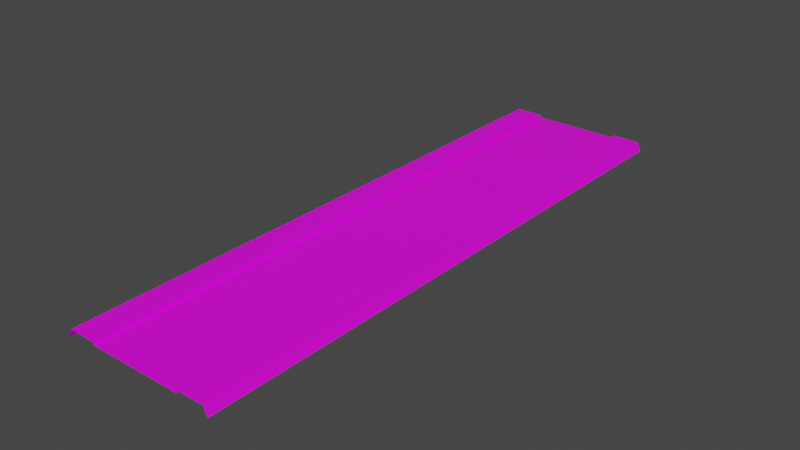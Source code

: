 # Source: RJs_Road_1_1_Basic_Segment_2.blend  (saved by Blender 2.92.15; exported with 4.5.12 LTS)
import bpy
from mathutils import Matrix  # noqa: F401  (used for matrix-valued properties, if any)

bpy.ops.wm.read_factory_settings(use_empty=True)
scene = bpy.context.scene
scene.name = 'Scene'

# ---- collections
col_collection = bpy.data.collections.new('Collection'); scene.collection.children.link(col_collection)

# ---- images (referenced by path relative to the original .blend; pixels are not part of the script)
import os
ASSET_DIR = os.environ.get("B2B_ASSET_DIR", "")  # directory of the original .blend (textures are referenced by path, not embedded)
HERE = os.path.dirname(os.path.abspath(__file__))  # packed textures are extracted next to this script under _unpacked/

def load_image(name, relpath, width, height, colorspace="sRGB"):
    """Load a texture the original file referenced (path relative to the .blend, or extracted next to this script)."""
    p = next((c for c in (os.path.join(HERE, relpath), os.path.join(ASSET_DIR, relpath)) if relpath and os.path.exists(c)), "")
    if p:
        img = bpy.data.images.load(p, check_existing=True)
        img.name = name
    else:  # same state as the original file: an image datablock whose file is absent (Cycles renders it pink)
        img = bpy.data.images.new(name, width, height)
        img.source = "FILE"
        img.filepath = "//" + (relpath or name)
    img.colorspace_settings.name = colorspace
    return img
img_rjs_road_segment_d_png = load_image('RJs_Road Segment_d.png', 'RJs_Road Segment_d.png', 1024, 1024, 'sRGB')

# ---- materials (node trees are filled in below, after node groups)
mat_default_obj = bpy.data.materials.new('Default OBJ')
mat_default_obj.use_transparent_shadow = False

# ---- material node trees
mat_default_obj.use_nodes = True; mat_default_obj.node_tree.nodes.clear()
_N = mat_default_obj.node_tree.nodes; _L = mat_default_obj.node_tree.links
n0 = _N.new('ShaderNodeBsdfPrincipled'); n0.name = 'Principled BSDF'; n0.location = (10, 300)
n0.distribution = 'GGX'
n0.subsurface_method = 'BURLEY'
n0.inputs[3].default_value = 1.45
n0.inputs[27].default_value = (0.0, 0.0, 0.0, 1.0)
n0.inputs[28].default_value = 1.0
n1 = _N.new('ShaderNodeOutputMaterial'); n1.name = 'Material Output'; n1.location = (300, 300)
n2 = _N.new('ShaderNodeTexImage'); n2.name = 'Image Texture'; n2.location = (-280, 280)
n2.image = img_rjs_road_segment_d_png
_L.new(n0.outputs[0], n1.inputs[0])
_L.new(n2.outputs[0], n0.inputs[0])
n1.is_active_output = True

# ---- world
world_world = bpy.data.worlds.new('World'); scene.world = world_world
world_world.use_nodes = True; world_world.node_tree.nodes.clear()
_N = world_world.node_tree.nodes; _L = world_world.node_tree.links
n0 = _N.new('ShaderNodeOutputWorld'); n0.name = 'World Output'; n0.location = (300, 300)
n1 = _N.new('ShaderNodeBackground'); n1.name = 'Background'; n1.location = (10, 300)
n1.inputs[0].default_value = (0.05088, 0.05088, 0.05088, 1.0)
_L.new(n1.outputs[0], n0.inputs[0])
n0.is_active_output = True
world_world.color = (0.05088, 0.05088, 0.05088)
world_world.use_sun_shadow = False
world_world.sun_shadow_jitter_overblur = 0.0

# ---- meshes
me_instance0_basic_roa_mesh2 = bpy.data.meshes.new('instance0.Basic Roa_mesh2')
me_instance0_basic_roa_mesh2.from_pydata([(8.0, 0.001, -8.0), (5.0, 0.001, -4.8), (8.0, 0.001, -4.8), (5.0, 0.001, -8.0), (5.0, 0.001, -1.6), (8.0, 0.001, -1.6), (5.0, 0.001, 1.6), (8.0, 0.001, 1.6), (5.0, 0.001, 4.8), (8.0, 0.001, 4.8), (5.0, 0.001, 8.0), (8.0, 0.001, 8.0), (8.0, 0.001, -11.0), (5.0, 0.001, -11.0), (8.0, 0.001, -14.0), (5.0, 0.001, -14.0), (8.0, 0.001, -17.0), (5.0, 0.001, -17.0), (8.0, 0.001, -20.0), (5.0, 0.001, -20.0), (5.0, 0.001, 11.0), (8.0, 0.001, 11.0), (5.0, 0.001, 14.0), (8.0, 0.001, 14.0), (5.0, 0.001, 17.0), (8.0, 0.001, 17.0), (5.0, 0.001, 20.0), (8.0, 0.001, 20.0), (5.0, 0.001, -22.5), (8.0, 0.001, -22.5), (5.0, 0.001, -23.5), (8.0, 0.001, -23.5), (5.0, 0.001, -25.5), (8.0, 0.001, -25.5), (5.0, 0.001, -26.5), (8.0, 0.001, -26.5), (5.0, 0.001, -29.0), (8.0, 0.001, -29.0), (8.0, 0.001, -32.0), (5.0, 0.001, -32.0), (8.0, 0.001, 22.5), (5.0, 0.001, 22.5), (8.0, 0.001, 23.5), (5.0, 0.001, 23.5), (8.0, 0.001, 25.5), (5.0, 0.001, 25.5), (8.0, 0.001, 26.5), (5.0, 0.001, 26.5), (8.0, 0.001, 29.0), (5.0, 0.001, 29.0), (5.0, 0.001, 32.0), (8.0, 0.001, 32.0), (-5.999, 0.0, -8.0), (-7.999, 0.0, -4.8), (-5.999, 0.0, -4.8), (-7.999, 0.0, -8.0), (-7.999, 0.0, -1.6), (-5.999, 0.0, -1.6), (-7.999, 0.0, 1.6), (-5.999, 0.0, 1.6), (-7.999, 0.0, 4.8), (-5.999, 0.0, 4.8), (-7.999, 0.0, 8.0), (-5.999, 0.0, 8.0), (-5.999, 0.0, -11.0), (-7.999, 0.0, -11.0), (-5.999, 0.0, -14.0), (-7.999, 0.0, -14.0), (-5.999, 0.0, -17.0), (-7.999, 0.0, -17.0), (-5.999, 0.0, -20.0), (-7.999, 0.0, -20.0), (-7.999, 0.0, 11.0), (-5.999, 0.0, 11.0), (-7.999, 0.0, 14.0), (-5.999, 0.0, 14.0), (-7.999, 0.0, 17.0), (-5.999, 0.0, 17.0), (-7.999, 0.0, 20.0), (-5.999, 0.0, 20.0), (-7.999, 0.0, -22.5), (-5.999, 0.0, -22.5), (-7.999, 0.0, -23.5), (-5.841, 0.0, -23.47), (-7.999, 0.0, -25.5), (-5.157, 0.0, -25.53), (-7.999, 0.0, -26.5), (-4.999, 0.0, -26.5), (-7.999, 0.0, -29.0), (-4.999, 0.0, -29.0), (-4.999, 0.0, -32.0), (-7.999, 0.0, -32.0), (-5.999, 0.0, 22.5), (-7.999, 0.0, 22.5), (-5.841, 0.0, 23.47), (-7.999, 0.0, 23.5), (-5.157, 0.0, 25.53), (-7.999, 0.0, 25.5), (-4.999, 0.0, 26.5), (-7.999, 0.0, 26.5), (-4.999, 0.0, 29.0), (-7.999, 0.0, 29.0), (-7.999, 0.0, 32.0), (-4.999, 0.0, 32.0), (-6.0, 0.0, 8.0), (-6.0, -0.3, 4.8), (-6.0, 0.0, 4.8), (-6.0, -0.3, 8.0), (-6.0, -0.3, 1.6), (-6.0, 0.0, 1.6), (-6.0, -0.3, -1.6), (-6.0, 0.0, -1.6), (-6.0, -0.3, -4.8), (-6.0, 0.0, -4.8), (-6.0, -0.3, -8.0), (-6.0, 0.0, -8.0), (-6.0, -0.3, -11.0), (-6.0, 0.0, -11.0), (-6.0, -0.3, -14.0), (-6.0, 0.0, -14.0), (-6.0, -0.3, -17.0), (-6.0, 0.0, -17.0), (-6.0, -0.3, -20.0), (-6.0, 0.0, -20.0), (-6.0, 0.0, -22.5), (-6.0, -0.3, -22.5), (-6.0, -0.3, -22.5), (-5.842, 0.0, -23.47), (-5.842, -0.3, -23.47), (-5.842, -0.3, -23.47), (-5.158, 0.0, -25.53), (-5.158, -0.3, -25.53), (-5.0, 0.0, -26.5), (-5.0, -0.3, -26.5), (-5.0, 0.0, -29.0), (-5.0, -0.3, -29.0), (-5.0, -0.3, -32.0), (-5.0, 0.0, -32.0), (5.0, 0.0, -8.0), (5.0, -0.3, -4.8), (5.0, 0.0, -4.8), (5.0, -0.3, -8.0), (5.0, -0.3, -1.6), (5.0, 0.0, -1.6), (5.0, -0.3, 1.6), (5.0, 0.0, 1.6), (5.0, -0.3, 4.8), (5.0, 0.0, 4.8), (5.0, -0.3, 8.0), (5.0, 0.0, 8.0), (5.0, 0.0, -11.0), (5.0, -0.3, -11.0), (5.0, 0.0, -14.0), (5.0, -0.3, -14.0), (5.0, 0.0, -17.0), (5.0, -0.3, -17.0), (5.0, 0.0, -20.0), (5.0, -0.3, -20.0), (5.0, -0.3, 11.0), (5.0, 0.0, 11.0), (5.0, -0.3, 14.0), (5.0, 0.0, 14.0), (5.0, -0.3, 17.0), (5.0, 0.0, 17.0), (5.0, -0.3, 20.0), (5.0, 0.0, 20.0), (5.0, -0.3, -22.5), (5.0, 0.0, -22.5), (5.0, -0.3, -23.5), (5.0, 0.0, -23.5), (5.0, -0.3, -25.5), (5.0, 0.0, -25.5), (5.0, -0.3, -26.5), (5.0, 0.0, -26.5), (5.0, -0.3, -29.0), (5.0, 0.0, -29.0), (5.0, 0.0, -32.0), (5.0, -0.3, -32.0), (5.0, 0.0, 22.5), (5.0, -0.3, 22.5), (5.0, 0.0, 23.5), (5.0, -0.3, 23.5), (5.0, 0.0, 25.5), (5.0, -0.3, 25.5), (5.0, 0.0, 26.5), (5.0, -0.3, 26.5), (5.0, 0.0, 29.0), (5.0, -0.3, 29.0), (5.0, -0.3, 32.0), (5.0, 0.0, 32.0), (5.0, -0.3, -8.0), (0.0, -0.3, -4.8), (5.0, -0.3, -4.8), (0.0, -0.3, -8.0), (0.0, -0.3, -1.6), (5.0, -0.3, -1.6), (0.0, -0.3, 1.6), (5.0, -0.3, 1.6), (0.0, -0.3, 4.8), (5.0, -0.3, 4.8), (0.0, -0.3, 8.0), (5.0, -0.3, 8.0), (5.0, -0.3, -11.0), (0.0, -0.3, -11.0), (5.0, -0.3, -14.0), (0.0, -0.3, -14.0), (5.0, -0.3, -17.0), (0.0, -0.3, -17.0), (5.0, -0.3, -20.0), (0.0, -0.3, -20.0), (0.0, -0.3, 11.0), (5.0, -0.3, 11.0), (0.0, -0.3, 14.0), (5.0, -0.3, 14.0), (0.0, -0.3, 17.0), (5.0, -0.3, 17.0), (0.0, -0.3, 20.0), (5.0, -0.3, 20.0), (0.0, -0.3, -22.5), (5.0, -0.3, -22.5), (0.0, -0.3, -23.5), (5.0, -0.3, -23.5), (0.0, -0.3, -25.5), (5.0, -0.3, -25.5), (0.0, -0.3, -26.5), (5.0, -0.3, -26.5), (0.0, -0.3, -29.0), (5.0, -0.3, -29.0), (5.0, -0.3, -32.0), (0.0, -0.3, -32.0), (-5.0, -0.3, -29.0), (-5.0, -0.3, -32.0), (5.0, -0.3, 22.5), (-5.0, -0.3, -26.5), (-5.0, -0.3, -25.51), (-5.0, -0.3, -23.49), (-5.0, -0.3, -22.5), (-5.0, -0.3, -20.0), (-5.0, -0.3, -17.0), (-5.0, -0.3, -14.0), (-5.0, -0.3, -11.0), (-5.0, -0.3, -8.0), (-5.0, -0.3, -4.8), (-5.0, -0.3, -1.6), (-5.0, -0.3, 1.6), (-5.0, -0.3, 4.8), (-5.0, -0.3, 8.0), (-5.0, -0.3, 11.0), (-5.0, -0.3, 14.0), (-5.0, -0.3, 17.0), (-5.0, -0.3, 20.0), (-5.0, -0.3, 22.5), (0.0, -0.3, 22.5), (5.0, -0.3, 23.5), (0.0, -0.3, 23.5), (5.0, -0.3, 25.5), (0.0, -0.3, 25.5), (5.0, -0.3, 26.5), (0.0, -0.3, 26.5), (5.0, -0.3, 29.0), (0.0, -0.3, 29.0), (0.0, -0.3, 32.0), (-5.0, -0.3, 32.0), (-5.0, -0.3, 29.0), (5.0, -0.3, 32.0), (-5.0, -0.3, 26.5), (-5.0, -0.3, 25.51), (-5.0, -0.3, 23.49), (-8.0, 0.0, 1.6), (-8.44, -0.94, -1.6), (-8.44, -0.94, 1.6), (-8.0, 0.0, -1.6), (-8.44, -0.94, -4.8), (-8.0, 0.0, -4.8), (-8.44, -0.94, -8.0), (-8.0, 0.0, -8.0), (-8.0, 0.0, 4.8), (-8.44, -0.94, 4.8), (-8.0, 0.0, 8.0), (-8.44, -0.94, 8.0), (-8.0, 0.0, -11.0), (-8.44, -0.94, -11.0), (-8.0, 0.0, -14.0), (-8.44, -0.94, -14.0), (-8.0, 0.0, -17.0), (-8.44, -0.94, -17.0), (-8.0, 0.0, -20.0), (-8.44, -0.94, -20.0), (-8.44, -0.94, 11.0), (-8.0, 0.0, 11.0), (-8.44, -0.94, 14.0), (-8.0, 0.0, 14.0), (-8.44, -0.94, 17.0), (-8.0, 0.0, 17.0), (-8.44, -0.94, 20.0), (-8.0, 0.0, 20.0), (-8.44, -0.94, -22.5), (-8.0, 0.0, -22.5), (-8.44, -0.94, -23.5), (-8.0, 0.0, -23.5), (-8.44, -0.94, -25.5), (-8.0, 0.0, -25.5), (-8.44, -0.94, -26.5), (-8.0, 0.0, -26.5), (-8.44, -0.94, -29.0), (-8.0, 0.0, -29.0), (-8.0, 0.0, -32.0), (-8.44, -0.94, -32.0), (-8.0, 0.0, 22.5), (-8.44, -0.94, 22.5), (-8.0, 0.0, 23.5), (-8.44, -0.94, 23.5), (-8.0, 0.0, 25.5), (-8.44, -0.94, 25.5), (-8.0, 0.0, 26.5), (-8.44, -0.94, 26.5), (-8.0, 0.0, 29.0), (-8.44, -0.94, 29.0), (-8.44, -0.94, 32.0), (-8.0, 0.0, 32.0), (8.0, 0.0, -1.6), (8.44, -0.94, 1.6), (8.44, -0.94, -1.6), (8.0, 0.0, 1.6), (8.0, 0.0, -4.8), (8.44, -0.94, -4.8), (8.0, 0.0, -8.0), (8.44, -0.94, -8.0), (8.44, -0.94, 4.8), (8.0, 0.0, 4.8), (8.44, -0.94, 8.0), (8.0, 0.0, 8.0), (8.44, -0.94, -11.0), (8.0, 0.0, -11.0), (8.44, -0.94, -14.0), (8.0, 0.0, -14.0), (8.44, -0.94, -17.0), (8.0, 0.0, -17.0), (8.44, -0.94, -20.0), (8.0, 0.0, -20.0), (8.0, 0.0, 11.0), (8.44, -0.94, 11.0), (8.0, 0.0, 14.0), (8.44, -0.94, 14.0), (8.0, 0.0, 17.0), (8.44, -0.94, 17.0), (8.0, 0.0, 20.0), (8.44, -0.94, 20.0), (8.0, 0.0, -22.5), (8.44, -0.94, -22.5), (8.0, 0.0, -23.5), (8.44, -0.94, -23.5), (8.0, 0.0, -25.5), (8.44, -0.94, -25.5), (8.0, 0.0, -26.5), (8.44, -0.94, -26.5), (8.0, 0.0, -29.0), (8.44, -0.94, -29.0), (8.44, -0.94, -32.0), (8.0, 0.0, -32.0), (8.44, -0.94, 22.5), (8.0, 0.0, 22.5), (8.44, -0.94, 23.5), (8.0, 0.0, 23.5), (8.44, -0.94, 25.5), (8.0, 0.0, 25.5), (8.44, -0.94, 26.5), (8.0, 0.0, 26.5), (8.44, -0.94, 29.0), (8.0, 0.0, 29.0), (8.0, 0.0, 32.0), (8.44, -0.94, 32.0), (-6.0, 0.0, 11.0), (-6.0, -0.3, 11.0), (-6.0, 0.0, 14.0), (-6.0, -0.3, 14.0), (-6.0, 0.0, 17.0), (-6.0, -0.3, 17.0), (-6.0, 0.0, 20.0), (-6.0, -0.3, 20.0), (-6.0, -0.3, 22.5), (-6.0, 0.0, 22.5), (-5.842, -0.3, 23.47), (-5.842, 0.0, 23.47), (-5.158, -0.3, 25.53), (-5.158, 0.0, 25.53), (-5.0, -0.3, 26.5), (-5.0, 0.0, 26.5), (-5.842, -0.3, 23.47), (-5.0, -0.3, 29.0), (-5.0, 0.0, 29.0), (-5.0, 0.0, 32.0), (-5.0, -0.3, 32.0), (-6.0, -0.3, -11.0), (-5.0, -0.3, -8.0), (-5.0, -0.3, -11.0), (-6.0, -0.3, -8.0), (-6.0, -0.3, -14.0), (-5.0, -0.3, -14.0), (-6.0, -0.3, -17.0), (-5.0, -0.3, -17.0), (-6.0, -0.3, -20.0), (-5.0, -0.3, -20.0), (-5.0, -0.3, -22.5), (-6.0, -0.3, -22.5), (-6.0, -0.3, -4.8), (-5.0, -0.3, -4.8), (-6.0, -0.3, -1.6), (-5.0, -0.3, -1.6), (-6.0, -0.3, 1.6), (-5.0, -0.3, 1.6), (-6.0, -0.3, 4.8), (-5.0, -0.3, 4.8), (-6.0, -0.3, 8.0), (-5.0, -0.3, 8.0), (-6.0, -0.3, 11.0), (-5.0, -0.3, 11.0), (-6.0, -0.3, 14.0), (-5.0, -0.3, 14.0), (-6.0, -0.3, 17.0), (-5.0, -0.3, 17.0), (-6.0, -0.3, 20.0), (-5.0, -0.3, 20.0), (-6.0, -0.3, 22.5), (-5.0, -0.3, 22.5), (-5.842, -0.3, 23.47), (-5.0, -0.3, 23.49), (-5.158, -0.3, 25.53), (-5.0, -0.3, 25.51), (-5.0, -0.3, 26.5), (-5.158, -0.3, -25.53), (-5.0, -0.3, -23.49), (-5.0, -0.3, -25.51), (-5.842, -0.3, -23.47), (-5.0, -0.3, -26.5)], [], [(0, 1, 2), (1, 0, 3), (4, 2, 1), (2, 4, 5), (6, 5, 4), (5, 6, 7), (8, 7, 6), (7, 8, 9), (10, 9, 8), (9, 10, 11), (12, 3, 0), (3, 12, 13), (14, 13, 12), (13, 14, 15), (16, 15, 14), (15, 16, 17), (18, 17, 16), (17, 18, 19), (20, 11, 10), (11, 20, 21), (22, 21, 20), (21, 22, 23), (24, 23, 22), (23, 24, 25), (26, 25, 24), (25, 26, 27), (18, 28, 19), (28, 18, 29), (29, 30, 28), (30, 29, 31), (31, 32, 30), (32, 31, 33), (33, 34, 32), (34, 33, 35), (35, 36, 34), (36, 35, 37), (38, 36, 37), (36, 38, 39), (26, 40, 27), (40, 26, 41), (41, 42, 40), (42, 41, 43), (43, 44, 42), (44, 43, 45), (45, 46, 44), (46, 45, 47), (47, 48, 46), (48, 47, 49), (50, 48, 49), (48, 50, 51), (52, 53, 54), (53, 52, 55), (56, 54, 53), (54, 56, 57), (58, 57, 56), (57, 58, 59), (60, 59, 58), (59, 60, 61), (62, 61, 60), (61, 62, 63), (64, 55, 52), (55, 64, 65), (66, 65, 64), (65, 66, 67), (68, 67, 66), (67, 68, 69), (70, 69, 68), (69, 70, 71), (72, 63, 62), (63, 72, 73), (74, 73, 72), (73, 74, 75), (76, 75, 74), (75, 76, 77), (78, 77, 76), (77, 78, 79), (70, 80, 71), (80, 70, 81), (81, 82, 80), (82, 81, 83), (83, 84, 82), (84, 83, 85), (85, 86, 84), (86, 85, 87), (87, 88, 86), (88, 87, 89), (90, 88, 89), (88, 90, 91), (78, 92, 79), (92, 78, 93), (93, 94, 92), (94, 93, 95), (95, 96, 94), (96, 95, 97), (97, 98, 96), (98, 97, 99), (99, 100, 98), (100, 99, 101), (102, 100, 101), (100, 102, 103), (104, 105, 106), (105, 104, 107), (108, 106, 105), (106, 108, 109), (110, 109, 108), (109, 110, 111), (112, 111, 110), (111, 112, 113), (114, 113, 112), (113, 114, 115), (116, 115, 114), (115, 116, 117), (118, 117, 116), (117, 118, 119), (120, 119, 118), (119, 120, 121), (122, 121, 120), (121, 122, 123), (122, 124, 123), (124, 122, 125), (126, 127, 124), (127, 126, 128), (129, 130, 127), (130, 129, 131), (131, 132, 130), (132, 131, 133), (133, 134, 132), (134, 133, 135), (136, 134, 135), (134, 136, 137), (138, 139, 140), (139, 138, 141), (142, 140, 139), (140, 142, 143), (144, 143, 142), (143, 144, 145), (146, 145, 144), (145, 146, 147), (148, 147, 146), (147, 148, 149), (150, 141, 138), (141, 150, 151), (152, 151, 150), (151, 152, 153), (154, 153, 152), (153, 154, 155), (156, 155, 154), (155, 156, 157), (158, 149, 148), (149, 158, 159), (160, 159, 158), (159, 160, 161), (162, 161, 160), (161, 162, 163), (164, 163, 162), (163, 164, 165), (156, 166, 157), (166, 156, 167), (167, 168, 166), (168, 167, 169), (169, 170, 168), (170, 169, 171), (171, 172, 170), (172, 171, 173), (173, 174, 172), (174, 173, 175), (176, 174, 175), (174, 176, 177), (164, 178, 165), (178, 164, 179), (179, 180, 178), (180, 179, 181), (181, 182, 180), (182, 181, 183), (183, 184, 182), (184, 183, 185), (185, 186, 184), (186, 185, 187), (188, 186, 187), (186, 188, 189), (190, 191, 192), (191, 190, 193), (194, 192, 191), (192, 194, 195), (196, 195, 194), (195, 196, 197), (198, 197, 196), (197, 198, 199), (200, 199, 198), (199, 200, 201), (202, 193, 190), (193, 202, 203), (204, 203, 202), (203, 204, 205), (206, 205, 204), (205, 206, 207), (208, 207, 206), (207, 208, 209), (210, 201, 200), (201, 210, 211), (212, 211, 210), (211, 212, 213), (214, 213, 212), (213, 214, 215), (216, 215, 214), (215, 216, 217), (208, 218, 209), (218, 208, 219), (219, 220, 218), (220, 219, 221), (221, 222, 220), (222, 221, 223), (223, 224, 222), (224, 223, 225), (225, 226, 224), (226, 225, 227), (228, 226, 227), (226, 228, 229), (229, 230, 226), (230, 224, 226), (230, 229, 231), (216, 232, 217), (233, 222, 224), (224, 230, 233), (222, 233, 234), (234, 220, 222), (220, 234, 235), (235, 218, 220), (218, 235, 236), (237, 218, 236), (218, 237, 209), (238, 209, 237), (209, 238, 207), (239, 207, 238), (207, 239, 205), (240, 205, 239), (205, 240, 203), (241, 203, 240), (203, 241, 193), (241, 191, 193), (191, 241, 242), (242, 194, 191), (194, 242, 243), (243, 196, 194), (196, 243, 244), (244, 198, 196), (198, 244, 245), (245, 200, 198), (200, 245, 246), (246, 210, 200), (210, 246, 247), (247, 212, 210), (212, 247, 248), (248, 214, 212), (214, 248, 249), (249, 216, 214), (216, 249, 250), (251, 216, 250), (216, 251, 252), (232, 216, 252), (252, 253, 232), (253, 252, 254), (254, 255, 253), (255, 254, 256), (256, 257, 255), (257, 256, 258), (258, 259, 257), (259, 258, 260), (261, 259, 260), (260, 262, 261), (262, 260, 263), (259, 261, 264), (256, 265, 258), (260, 265, 263), (265, 260, 258), (265, 256, 266), (254, 266, 256), (266, 254, 267), (252, 267, 254), (267, 252, 251), (268, 269, 270), (269, 268, 271), (271, 272, 269), (272, 271, 273), (273, 274, 272), (274, 273, 275), (270, 276, 268), (276, 270, 277), (277, 278, 276), (278, 277, 279), (280, 274, 275), (274, 280, 281), (282, 281, 280), (281, 282, 283), (284, 283, 282), (283, 284, 285), (286, 285, 284), (285, 286, 287), (288, 278, 279), (278, 288, 289), (290, 289, 288), (289, 290, 291), (292, 291, 290), (291, 292, 293), (294, 293, 292), (293, 294, 295), (286, 296, 287), (296, 286, 297), (297, 298, 296), (298, 297, 299), (299, 300, 298), (300, 299, 301), (301, 302, 300), (302, 301, 303), (303, 304, 302), (304, 303, 305), (306, 304, 305), (304, 306, 307), (294, 308, 295), (308, 294, 309), (309, 310, 308), (310, 309, 311), (311, 312, 310), (312, 311, 313), (313, 314, 312), (314, 313, 315), (315, 316, 314), (316, 315, 317), (318, 316, 317), (316, 318, 319), (320, 321, 322), (321, 320, 323), (322, 324, 320), (324, 322, 325), (325, 326, 324), (326, 325, 327), (323, 328, 321), (328, 323, 329), (329, 330, 328), (330, 329, 331), (332, 326, 327), (326, 332, 333), (334, 333, 332), (333, 334, 335), (336, 335, 334), (335, 336, 337), (338, 337, 336), (337, 338, 339), (340, 330, 331), (330, 340, 341), (342, 341, 340), (341, 342, 343), (344, 343, 342), (343, 344, 345), (346, 345, 344), (345, 346, 347), (338, 348, 339), (348, 338, 349), (349, 350, 348), (350, 349, 351), (351, 352, 350), (352, 351, 353), (353, 354, 352), (354, 353, 355), (355, 356, 354), (356, 355, 357), (358, 356, 357), (356, 358, 359), (346, 360, 347), (360, 346, 361), (361, 362, 360), (362, 361, 363), (363, 364, 362), (364, 363, 365), (365, 366, 364), (366, 365, 367), (367, 368, 366), (368, 367, 369), (370, 368, 369), (368, 370, 371), (107, 372, 373), (372, 107, 104), (374, 373, 372), (373, 374, 375), (376, 375, 374), (375, 376, 377), (378, 377, 376), (377, 378, 379), (378, 380, 379), (380, 378, 381), (381, 382, 380), (382, 381, 383), (384, 383, 385), (385, 386, 384), (386, 385, 387), (383, 384, 388), (387, 389, 386), (389, 387, 390), (391, 389, 390), (389, 391, 392), (393, 394, 395), (394, 393, 396), (395, 397, 393), (397, 395, 398), (398, 399, 397), (399, 398, 400), (400, 401, 399), (401, 400, 402), (403, 401, 402), (401, 403, 404), (405, 394, 396), (394, 405, 406), (407, 406, 405), (406, 407, 408), (409, 408, 407), (408, 409, 410), (411, 410, 409), (410, 411, 412), (413, 412, 411), (412, 413, 414), (415, 414, 413), (414, 415, 416), (417, 416, 415), (416, 417, 418), (419, 418, 417), (418, 419, 420), (421, 420, 419), (420, 421, 422), (423, 422, 421), (422, 423, 424), (425, 424, 423), (424, 425, 426), (427, 426, 425), (426, 427, 428), (429, 428, 427), (430, 431, 432), (431, 430, 433), (432, 434, 430), (433, 403, 431), (403, 433, 404)])
me_instance0_basic_roa_mesh2.polygons.foreach_set('use_smooth', [True] * 440)
_uv = me_instance0_basic_roa_mesh2.uv_layers.new(name='UVMap')
_uv.uv.foreach_set('vector', [0.01841, 0.375, 0.05776, 0.425, 0.01841, 0.425, 0.05776, 0.425, 0.01841, 0.375, 0.05776, 0.375, 0.05776, 0.475, 0.01841, 0.425, 0.05776, 0.425, 0.01841, 0.425, 0.05776, 0.475, 0.01841, 0.475, 0.05776, 0.525, 0.01841, 0.475, 0.05776, 0.475, 0.01841, 0.475, 0.05776, 0.525, 0.01841, 0.525, 0.05776, 0.575, 0.01841, 0.525, 0.05776, 0.525, 0.01841, 0.525, 0.05776, 0.575, 0.01841, 0.575, 0.05776, 0.625, 0.01841, 0.575, 0.05776, 0.575, 0.01841, 0.575, 0.05776, 0.625, 0.01841, 0.625, 0.01841, 0.3281, 0.05776, 0.375, 0.01841, 0.375, 0.05776, 0.375, 0.01841, 0.3281, 0.05776, 0.3281, 0.01841, 0.2812, 0.05776, 0.3281, 0.01841, 0.3281, 0.05776, 0.3281, 0.01841, 0.2812, 0.05776, 0.2812, 0.01841, 0.2344, 0.05776, 0.2812, 0.01841, 0.2812, 0.05776, 0.2812, 0.01841, 0.2344, 0.05776, 0.2344, 0.01841, 0.1875, 0.05776, 0.2344, 0.01841, 0.2344, 0.05776, 0.2344, 0.01841, 0.1875, 0.05776, 0.1875, 0.05776, 0.6719, 0.01841, 0.625, 0.05776, 0.625, 0.01841, 0.625, 0.05776, 0.6719, 0.01841, 0.6719, 0.05776, 0.7188, 0.01841, 0.6719, 0.05776, 0.6719, 0.01841, 0.6719, 0.05776, 0.7188, 0.01841, 0.7188, 0.05776, 0.7656, 0.01841, 0.7188, 0.05776, 0.7188, 0.01841, 0.7188, 0.05776, 0.7656, 0.01841, 0.7656, 0.05776, 0.8125, 0.01841, 0.7656, 0.05776, 0.7656, 0.01841, 0.7656, 0.05776, 0.8125, 0.01841, 0.8125, 0.01841, 0.1875, 0.05776, 0.1484, 0.05776, 0.1875, 0.05776, 0.1484, 0.01841, 0.1875, 0.01841, 0.1484, 0.01841, 0.1484, 0.05776, 0.1328, 0.05776, 0.1484, 0.05776, 0.1328, 0.01841, 0.1484, 0.01841, 0.1328, 0.01841, 0.1328, 0.05776, 0.1016, 0.05776, 0.1328, 0.05776, 0.1016, 0.01841, 0.1328, 0.01841, 0.1016, 0.01841, 0.1016, 0.05776, 0.08594, 0.05776, 0.1016, 0.05776, 0.08594, 0.01841, 0.1016, 0.01841, 0.08594, 0.01841, 0.08594, 0.05776, 0.04688, 0.05776, 0.08594, 0.05776, 0.04688, 0.01841, 0.08594, 0.01841, 0.04688, 0.01841, 0.0, 0.05776, 0.04688, 0.01841, 0.04688, 0.05776, 0.04688, 0.01841, 0.0, 0.05776, 0.0, 0.05776, 0.8125, 0.01841, 0.8516, 0.01841, 0.8125, 0.01841, 0.8516, 0.05776, 0.8125, 0.05776, 0.8516, 0.05776, 0.8516, 0.01841, 0.8672, 0.01841, 0.8516, 0.01841, 0.8672, 0.05776, 0.8516, 0.05776, 0.8672, 0.05776, 0.8672, 0.01841, 0.8984, 0.01841, 0.8672, 0.01841, 0.8984, 0.05776, 0.8672, 0.05776, 0.8984, 0.05776, 0.8984, 0.01841, 0.9141, 0.01841, 0.8984, 0.01841, 0.9141, 0.05776, 0.8984, 0.05776, 0.9141, 0.05776, 0.9141, 0.01841, 0.9531, 0.01841, 0.9141, 0.01841, 0.9531, 0.05776, 0.9141, 0.05776, 0.9531, 0.05776, 1.0, 0.01841, 0.9531, 0.05776, 0.9531, 0.01841, 0.9531, 0.05776, 1.0, 0.01841, 1.0, 0.04465, 0.375, 0.01841, 0.425, 0.04465, 0.425, 0.01841, 0.425, 0.04465, 0.375, 0.01841, 0.375, 0.01841, 0.475, 0.04465, 0.425, 0.01841, 0.425, 0.04465, 0.425, 0.01841, 0.475, 0.04465, 0.475, 0.01841, 0.525, 0.04465, 0.475, 0.01841, 0.475, 0.04465, 0.475, 0.01841, 0.525, 0.04465, 0.525, 0.01841, 0.575, 0.04465, 0.525, 0.01841, 0.525, 0.04465, 0.525, 0.01841, 0.575, 0.04465, 0.575, 0.01841, 0.625, 0.04465, 0.575, 0.01841, 0.575, 0.04465, 0.575, 0.01841, 0.625, 0.04465, 0.625, 0.04465, 0.3281, 0.01841, 0.375, 0.04465, 0.375, 0.01841, 0.375, 0.04465, 0.3281, 0.01841, 0.3281, 0.04465, 0.2812, 0.01841, 0.3281, 0.04465, 0.3281, 0.01841, 0.3281, 0.04465, 0.2812, 0.01841, 0.2812, 0.04465, 0.2344, 0.01841, 0.2812, 0.04465, 0.2812, 0.01841, 0.2812, 0.04465, 0.2344, 0.01841, 0.2344, 0.04465, 0.1875, 0.01841, 0.2344, 0.04465, 0.2344, 0.01841, 0.2344, 0.04465, 0.1875, 0.01841, 0.1875, 0.01841, 0.6719, 0.04465, 0.625, 0.01841, 0.625, 0.04465, 0.625, 0.01841, 0.6719, 0.04465, 0.6719, 0.01841, 0.7188, 0.04465, 0.6719, 0.01841, 0.6719, 0.04465, 0.6719, 0.01841, 0.7188, 0.04465, 0.7188, 0.01841, 0.7656, 0.04465, 0.7188, 0.01841, 0.7188, 0.04465, 0.7188, 0.01841, 0.7656, 0.04465, 0.7656, 0.01841, 0.8125, 0.04465, 0.7656, 0.01841, 0.7656, 0.04465, 0.7656, 0.01841, 0.8125, 0.04465, 0.8125, 0.04465, 0.1875, 0.01841, 0.1484, 0.01841, 0.1875, 0.01841, 0.1484, 0.04465, 0.1875, 0.04465, 0.1484, 0.04465, 0.1484, 0.01841, 0.1328, 0.01841, 0.1484, 0.01841, 0.1328, 0.04465, 0.1484, 0.04672, 0.1332, 0.04672, 0.1332, 0.01841, 0.1016, 0.01841, 0.1328, 0.01841, 0.1016, 0.04672, 0.1332, 0.05569, 0.1012, 0.05569, 0.1012, 0.01841, 0.08594, 0.01841, 0.1016, 0.01841, 0.08594, 0.05569, 0.1012, 0.05776, 0.08594, 0.05776, 0.08594, 0.01841, 0.04688, 0.01841, 0.08594, 0.01841, 0.04688, 0.05776, 0.08594, 0.05776, 0.04688, 0.05776, 0.0, 0.01841, 0.04688, 0.05776, 0.04688, 0.01841, 0.04688, 0.05776, 0.0, 0.01841, 0.0, 0.01841, 0.8125, 0.04465, 0.8516, 0.04465, 0.8125, 0.04465, 0.8516, 0.01841, 0.8125, 0.01841, 0.8516, 0.01841, 0.8516, 0.04672, 0.8668, 0.04465, 0.8516, 0.04672, 0.8668, 0.01841, 0.8516, 0.01841, 0.8672, 0.01841, 0.8672, 0.05569, 0.8988, 0.04672, 0.8668, 0.05569, 0.8988, 0.01841, 0.8672, 0.01841, 0.8984, 0.01841, 0.8984, 0.05776, 0.9141, 0.05569, 0.8988, 0.05776, 0.9141, 0.01841, 0.8984, 0.01841, 0.9141, 0.01841, 0.9141, 0.05776, 0.9531, 0.05776, 0.9141, 0.05776, 0.9531, 0.01841, 0.9141, 0.01841, 0.9531, 0.01841, 1.0, 0.05776, 0.9531, 0.01841, 0.9531, 0.05776, 0.9531, 0.01841, 1.0, 0.05776, 1.0, 0.06211, 0.2418, 0.06334, 0.2918, 0.06212, 0.2918, 0.06334, 0.2918, 0.06211, 0.2418, 0.06333, 0.2418, 0.06335, 0.3418, 0.06212, 0.2918, 0.06334, 0.2918, 0.06212, 0.2918, 0.06335, 0.3418, 0.06213, 0.3418, 0.06336, 0.3918, 0.06213, 0.3418, 0.06335, 0.3418, 0.06213, 0.3418, 0.06336, 0.3918, 0.06214, 0.3918, 0.06337, 0.4418, 0.06214, 0.3918, 0.06336, 0.3918, 0.06214, 0.3918, 0.06337, 0.4418, 0.06215, 0.4418, 0.06338, 0.4918, 0.06215, 0.4418, 0.06337, 0.4418, 0.06215, 0.4418, 0.06338, 0.4918, 0.06216, 0.4918, 0.06339, 0.5387, 0.06216, 0.4918, 0.06338, 0.4918, 0.06216, 0.4918, 0.06339, 0.5387, 0.06217, 0.5387, 0.0634, 0.5855, 0.06217, 0.5387, 0.06339, 0.5387, 0.06217, 0.5387, 0.0634, 0.5855, 0.06218, 0.5856, 0.06341, 0.6324, 0.06218, 0.5856, 0.0634, 0.5855, 0.06218, 0.5856, 0.06341, 0.6324, 0.06219, 0.6324, 0.06342, 0.6793, 0.06219, 0.6324, 0.06341, 0.6324, 0.06219, 0.6324, 0.06342, 0.6793, 0.0622, 0.6793, 0.06342, 0.6793, 0.06221, 0.7184, 0.0622, 0.6793, 0.06221, 0.7184, 0.06342, 0.6793, 0.06342, 0.7183, 0.06342, 0.2827, 0.06464, 0.2681, 0.06464, 0.2834, 0.06464, 0.2681, 0.06342, 0.2827, 0.06342, 0.2675, 0.06391, 0.2671, 0.06469, 0.2352, 0.06513, 0.2675, 0.06469, 0.2352, 0.06391, 0.2671, 0.06348, 0.2348, 0.06348, 0.2348, 0.06464, 0.22, 0.06469, 0.2352, 0.06464, 0.22, 0.06348, 0.2348, 0.06342, 0.2196, 0.06342, 0.2196, 0.06486, 0.181, 0.06464, 0.22, 0.06486, 0.181, 0.06342, 0.2196, 0.06365, 0.1806, 0.06391, 0.1337, 0.06486, 0.181, 0.06365, 0.1806, 0.06486, 0.181, 0.06391, 0.1337, 0.06513, 0.1341, 0.06085, 0.375, 0.06207, 0.425, 0.06085, 0.425, 0.06207, 0.425, 0.06085, 0.375, 0.06207, 0.375, 0.06207, 0.475, 0.06085, 0.425, 0.06207, 0.425, 0.06085, 0.425, 0.06207, 0.475, 0.06085, 0.475, 0.06207, 0.525, 0.06085, 0.475, 0.06207, 0.475, 0.06085, 0.475, 0.06207, 0.525, 0.06085, 0.525, 0.06207, 0.575, 0.06085, 0.525, 0.06207, 0.525, 0.06085, 0.525, 0.06207, 0.575, 0.06085, 0.575, 0.06207, 0.625, 0.06085, 0.575, 0.06207, 0.575, 0.06085, 0.575, 0.06207, 0.625, 0.06085, 0.625, 0.06085, 0.3281, 0.06207, 0.375, 0.06085, 0.375, 0.06207, 0.375, 0.06085, 0.3281, 0.06207, 0.3281, 0.06085, 0.2812, 0.06207, 0.3281, 0.06085, 0.3281, 0.06207, 0.3281, 0.06085, 0.2812, 0.06207, 0.2812, 0.06085, 0.2344, 0.06207, 0.2812, 0.06085, 0.2812, 0.06207, 0.2812, 0.06085, 0.2344, 0.06207, 0.2344, 0.06085, 0.1875, 0.06207, 0.2344, 0.06085, 0.2344, 0.06207, 0.2344, 0.06085, 0.1875, 0.06207, 0.1875, 0.06207, 0.6719, 0.06085, 0.625, 0.06207, 0.625, 0.06085, 0.625, 0.06207, 0.6719, 0.06085, 0.6719, 0.06207, 0.7188, 0.06085, 0.6719, 0.06207, 0.6719, 0.06085, 0.6719, 0.06207, 0.7188, 0.06085, 0.7188, 0.06207, 0.7656, 0.06085, 0.7188, 0.06207, 0.7188, 0.06085, 0.7188, 0.06207, 0.7656, 0.06085, 0.7656, 0.06207, 0.8125, 0.06085, 0.7656, 0.06207, 0.7656, 0.06085, 0.7656, 0.06207, 0.8125, 0.06085, 0.8125, 0.06085, 0.1875, 0.06207, 0.1484, 0.06207, 0.1875, 0.06207, 0.1484, 0.06085, 0.1875, 0.06085, 0.1484, 0.06085, 0.1484, 0.06207, 0.1328, 0.06207, 0.1484, 0.06207, 0.1328, 0.06085, 0.1484, 0.06085, 0.1328, 0.06085, 0.1328, 0.06207, 0.1016, 0.06207, 0.1328, 0.06207, 0.1016, 0.06085, 0.1328, 0.06085, 0.1016, 0.06085, 0.1016, 0.06207, 0.08594, 0.06207, 0.1016, 0.06207, 0.08594, 0.06085, 0.1016, 0.06085, 0.08594, 0.06085, 0.08594, 0.06207, 0.04688, 0.06207, 0.08594, 0.06207, 0.04688, 0.06085, 0.08594, 0.06085, 0.04688, 0.06085, 0.0, 0.06207, 0.04688, 0.06085, 0.04688, 0.06207, 0.04688, 0.06085, 0.0, 0.06207, 0.0, 0.06207, 0.8125, 0.06085, 0.8516, 0.06085, 0.8125, 0.06085, 0.8516, 0.06207, 0.8125, 0.06207, 0.8516, 0.06207, 0.8516, 0.06085, 0.8672, 0.06085, 0.8516, 0.06085, 0.8672, 0.06207, 0.8516, 0.06207, 0.8672, 0.06207, 0.8672, 0.06085, 0.8984, 0.06085, 0.8672, 0.06085, 0.8984, 0.06207, 0.8672, 0.06207, 0.8984, 0.06207, 0.8984, 0.06085, 0.9141, 0.06085, 0.8984, 0.06085, 0.9141, 0.06207, 0.8984, 0.06207, 0.9141, 0.06207, 0.9141, 0.06085, 0.9531, 0.06085, 0.9141, 0.06085, 0.9531, 0.06207, 0.9141, 0.06207, 0.9531, 0.06207, 1.0, 0.06085, 0.9531, 0.06207, 0.9531, 0.06085, 0.9531, 0.06207, 1.0, 0.06085, 1.0, 0.492, 0.375, 0.4476, 0.425, 0.492, 0.425, 0.4476, 0.425, 0.492, 0.375, 0.4476, 0.375, 0.4476, 0.475, 0.492, 0.425, 0.4476, 0.425, 0.492, 0.425, 0.4476, 0.475, 0.492, 0.475, 0.4476, 0.525, 0.492, 0.475, 0.4476, 0.475, 0.492, 0.475, 0.4476, 0.525, 0.492, 0.525, 0.4476, 0.575, 0.492, 0.525, 0.4476, 0.525, 0.492, 0.525, 0.4476, 0.575, 0.492, 0.575, 0.4476, 0.625, 0.492, 0.575, 0.4476, 0.575, 0.492, 0.575, 0.4476, 0.625, 0.492, 0.625, 0.492, 0.3281, 0.4476, 0.375, 0.492, 0.375, 0.4476, 0.375, 0.492, 0.3281, 0.4476, 0.3281, 0.492, 0.2812, 0.4476, 0.3281, 0.492, 0.3281, 0.4476, 0.3281, 0.492, 0.2812, 0.4476, 0.2812, 0.492, 0.2344, 0.4476, 0.2812, 0.492, 0.2812, 0.4476, 0.2812, 0.492, 0.2344, 0.4476, 0.2344, 0.492, 0.1875, 0.4476, 0.2344, 0.492, 0.2344, 0.4476, 0.2344, 0.492, 0.1875, 0.4476, 0.1875, 0.4476, 0.6719, 0.492, 0.625, 0.4476, 0.625, 0.492, 0.625, 0.4476, 0.6719, 0.492, 0.6719, 0.4476, 0.7188, 0.492, 0.6719, 0.4476, 0.6719, 0.492, 0.6719, 0.4476, 0.7188, 0.492, 0.7188, 0.4476, 0.7656, 0.492, 0.7188, 0.4476, 0.7188, 0.492, 0.7188, 0.4476, 0.7656, 0.492, 0.7656, 0.4476, 0.8125, 0.492, 0.7656, 0.4476, 0.7656, 0.492, 0.7656, 0.4476, 0.8125, 0.492, 0.8125, 0.492, 0.1875, 0.4476, 0.1484, 0.4476, 0.1875, 0.4476, 0.1484, 0.492, 0.1875, 0.492, 0.1484, 0.492, 0.1484, 0.4476, 0.1328, 0.4476, 0.1484, 0.4476, 0.1328, 0.492, 0.1484, 0.492, 0.1328, 0.492, 0.1328, 0.4476, 0.1016, 0.4476, 0.1328, 0.4476, 0.1016, 0.492, 0.1328, 0.492, 0.1016, 0.492, 0.1016, 0.4476, 0.08594, 0.4476, 0.1016, 0.4476, 0.08594, 0.492, 0.1016, 0.492, 0.08594, 0.492, 0.08594, 0.4476, 0.04688, 0.4476, 0.08594, 0.4476, 0.04688, 0.492, 0.08594, 0.492, 0.04688, 0.492, 0.0, 0.4476, 0.04688, 0.492, 0.04688, 0.4476, 0.04688, 0.492, 0.0, 0.4476, 0.0, 0.4476, 0.0, 0.492, 0.04688, 0.4476, 0.04688, 0.492, 0.04688, 0.4476, 0.08594, 0.4476, 0.04688, 0.492, 0.04688, 0.4476, 0.0, 0.492, 0.0, 0.4476, 0.8125, 0.492, 0.8516, 0.492, 0.8125, 0.492, 0.08594, 0.4476, 0.1016, 0.4476, 0.08594, 0.4476, 0.08594, 0.492, 0.04688, 0.492, 0.08594, 0.4476, 0.1016, 0.492, 0.08594, 0.492, 0.1014, 0.492, 0.1014, 0.4476, 0.1328, 0.4476, 0.1016, 0.4476, 0.1328, 0.492, 0.1014, 0.492, 0.133, 0.492, 0.133, 0.4476, 0.1484, 0.4476, 0.1328, 0.4476, 0.1484, 0.492, 0.133, 0.492, 0.1484, 0.492, 0.1875, 0.4476, 0.1484, 0.492, 0.1484, 0.4476, 0.1484, 0.492, 0.1875, 0.4476, 0.1875, 0.492, 0.2344, 0.4476, 0.1875, 0.492, 0.1875, 0.4476, 0.1875, 0.492, 0.2344, 0.4476, 0.2344, 0.492, 0.2812, 0.4476, 0.2344, 0.492, 0.2344, 0.4476, 0.2344, 0.492, 0.2812, 0.4476, 0.2812, 0.492, 0.3281, 0.4476, 0.2812, 0.492, 0.2812, 0.4476, 0.2812, 0.492, 0.3281, 0.4476, 0.3281, 0.492, 0.375, 0.4476, 0.3281, 0.492, 0.3281, 0.4476, 0.3281, 0.492, 0.375, 0.4476, 0.375, 0.492, 0.375, 0.4476, 0.425, 0.4476, 0.375, 0.4476, 0.425, 0.492, 0.375, 0.492, 0.425, 0.492, 0.425, 0.4476, 0.475, 0.4476, 0.425, 0.4476, 0.475, 0.492, 0.425, 0.492, 0.475, 0.492, 0.475, 0.4476, 0.525, 0.4476, 0.475, 0.4476, 0.525, 0.492, 0.475, 0.492, 0.525, 0.492, 0.525, 0.4476, 0.575, 0.4476, 0.525, 0.4476, 0.575, 0.492, 0.525, 0.492, 0.575, 0.492, 0.575, 0.4476, 0.625, 0.4476, 0.575, 0.4476, 0.625, 0.492, 0.575, 0.492, 0.625, 0.492, 0.625, 0.4476, 0.6719, 0.4476, 0.625, 0.4476, 0.6719, 0.492, 0.625, 0.492, 0.6719, 0.492, 0.6719, 0.4476, 0.7188, 0.4476, 0.6719, 0.4476, 0.7188, 0.492, 0.6719, 0.492, 0.7188, 0.492, 0.7188, 0.4476, 0.7656, 0.4476, 0.7188, 0.4476, 0.7656, 0.492, 0.7188, 0.492, 0.7656, 0.492, 0.7656, 0.4476, 0.8125, 0.4476, 0.7656, 0.4476, 0.8125, 0.492, 0.7656, 0.492, 0.8125, 0.492, 0.8516, 0.4476, 0.8125, 0.492, 0.8125, 0.4476, 0.8125, 0.492, 0.8516, 0.4476, 0.8516, 0.492, 0.8516, 0.4476, 0.8125, 0.4476, 0.8516, 0.4476, 0.8516, 0.492, 0.8672, 0.492, 0.8516, 0.492, 0.8672, 0.4476, 0.8516, 0.4476, 0.8672, 0.4476, 0.8672, 0.492, 0.8984, 0.492, 0.8672, 0.492, 0.8984, 0.4476, 0.8672, 0.4476, 0.8984, 0.4476, 0.8984, 0.492, 0.9141, 0.492, 0.8984, 0.492, 0.9141, 0.4476, 0.8984, 0.4476, 0.9141, 0.4476, 0.9141, 0.492, 0.9531, 0.492, 0.9141, 0.492, 0.9531, 0.4476, 0.9141, 0.4476, 0.9531, 0.4476, 1.0, 0.492, 0.9531, 0.4476, 0.9531, 0.4476, 0.9531, 0.492, 1.0, 0.4476, 1.0, 0.492, 1.0, 0.4476, 0.9531, 0.492, 0.9531, 0.492, 0.9531, 0.4476, 1.0, 0.492, 1.0, 0.4476, 0.8984, 0.492, 0.9141, 0.4476, 0.9141, 0.4476, 0.9531, 0.492, 0.9141, 0.492, 0.9531, 0.492, 0.9141, 0.4476, 0.9531, 0.4476, 0.9141, 0.492, 0.9141, 0.4476, 0.8984, 0.492, 0.8986, 0.4476, 0.8672, 0.492, 0.8986, 0.4476, 0.8984, 0.492, 0.8986, 0.4476, 0.8672, 0.492, 0.867, 0.4476, 0.8516, 0.492, 0.867, 0.4476, 0.8672, 0.492, 0.867, 0.4476, 0.8516, 0.492, 0.8516, 0.005963, 0.525, 0.008633, 0.475, 0.008633, 0.525, 0.008633, 0.475, 0.005963, 0.525, 0.005963, 0.475, 0.005963, 0.475, 0.008633, 0.425, 0.008633, 0.475, 0.008633, 0.425, 0.005963, 0.475, 0.005963, 0.425, 0.005963, 0.425, 0.008633, 0.375, 0.008633, 0.425, 0.008633, 0.375, 0.005963, 0.425, 0.005963, 0.375, 0.008633, 0.525, 0.005963, 0.575, 0.005963, 0.525, 0.005963, 0.575, 0.008633, 0.525, 0.008633, 0.575, 0.008633, 0.575, 0.005963, 0.625, 0.005963, 0.575, 0.005963, 0.625, 0.008633, 0.575, 0.008633, 0.625, 0.005963, 0.3281, 0.008633, 0.375, 0.005963, 0.375, 0.008633, 0.375, 0.005963, 0.3281, 0.008633, 0.3281, 0.005963, 0.2812, 0.008633, 0.3281, 0.005963, 0.3281, 0.008633, 0.3281, 0.005963, 0.2812, 0.008633, 0.2812, 0.005963, 0.2344, 0.008633, 0.2812, 0.005963, 0.2812, 0.008633, 0.2812, 0.005963, 0.2344, 0.008633, 0.2344, 0.005963, 0.1875, 0.008633, 0.2344, 0.005963, 0.2344, 0.008633, 0.2344, 0.005963, 0.1875, 0.008633, 0.1875, 0.008633, 0.6719, 0.005963, 0.625, 0.008633, 0.625, 0.005963, 0.625, 0.008633, 0.6719, 0.005963, 0.6719, 0.008633, 0.7188, 0.005963, 0.6719, 0.008633, 0.6719, 0.005963, 0.6719, 0.008633, 0.7188, 0.005963, 0.7188, 0.008633, 0.7656, 0.005963, 0.7188, 0.008633, 0.7188, 0.005963, 0.7188, 0.008633, 0.7656, 0.005963, 0.7656, 0.008633, 0.8125, 0.005963, 0.7656, 0.008633, 0.7656, 0.005963, 0.7656, 0.008633, 0.8125, 0.005963, 0.8125, 0.005963, 0.1875, 0.008633, 0.1484, 0.008633, 0.1875, 0.008633, 0.1484, 0.005963, 0.1875, 0.005963, 0.1484, 0.005963, 0.1484, 0.008633, 0.1328, 0.008633, 0.1484, 0.008633, 0.1328, 0.005963, 0.1484, 0.005963, 0.1328, 0.005963, 0.1328, 0.008633, 0.1016, 0.008633, 0.1328, 0.008633, 0.1016, 0.005963, 0.1328, 0.005963, 0.1016, 0.005963, 0.1016, 0.008633, 0.08594, 0.008633, 0.1016, 0.008633, 0.08594, 0.005963, 0.1016, 0.005963, 0.08594, 0.005963, 0.08594, 0.008633, 0.04688, 0.008633, 0.08594, 0.008633, 0.04688, 0.005963, 0.08594, 0.005963, 0.04688, 0.005963, 0.0, 0.008633, 0.04688, 0.005963, 0.04688, 0.008633, 0.04688, 0.005963, 0.0, 0.008633, 0.0, 0.008633, 0.8125, 0.005963, 0.8516, 0.005963, 0.8125, 0.005963, 0.8516, 0.008633, 0.8125, 0.008633, 0.8516, 0.008633, 0.8516, 0.005963, 0.8672, 0.005963, 0.8516, 0.005963, 0.8672, 0.008633, 0.8516, 0.008633, 0.8672, 0.008633, 0.8672, 0.005963, 0.8984, 0.005963, 0.8672, 0.005963, 0.8984, 0.008633, 0.8672, 0.008633, 0.8984, 0.008633, 0.8984, 0.005963, 0.9141, 0.005963, 0.8984, 0.005963, 0.9141, 0.008633, 0.8984, 0.008633, 0.9141, 0.008633, 0.9141, 0.005963, 0.9531, 0.005963, 0.9141, 0.005963, 0.9531, 0.008633, 0.9141, 0.008633, 0.9531, 0.008633, 1.0, 0.005963, 0.9531, 0.008633, 0.9531, 0.005963, 0.9531, 0.008633, 1.0, 0.005963, 1.0, 0.005963, 0.475, 0.003292, 0.525, 0.003292, 0.475, 0.003292, 0.525, 0.005963, 0.475, 0.005963, 0.525, 0.003292, 0.475, 0.005963, 0.425, 0.005963, 0.475, 0.005963, 0.425, 0.003292, 0.475, 0.003292, 0.425, 0.003292, 0.425, 0.005963, 0.375, 0.005963, 0.425, 0.005963, 0.375, 0.003292, 0.425, 0.003292, 0.375, 0.005963, 0.525, 0.003292, 0.575, 0.003292, 0.525, 0.003292, 0.575, 0.005963, 0.525, 0.005963, 0.575, 0.005963, 0.575, 0.003292, 0.625, 0.003292, 0.575, 0.003292, 0.625, 0.005963, 0.575, 0.005963, 0.625, 0.003292, 0.3281, 0.005963, 0.375, 0.003292, 0.375, 0.005963, 0.375, 0.003292, 0.3281, 0.005963, 0.3281, 0.003292, 0.2812, 0.005963, 0.3281, 0.003292, 0.3281, 0.005963, 0.3281, 0.003292, 0.2812, 0.005963, 0.2812, 0.003292, 0.2344, 0.005963, 0.2812, 0.003292, 0.2812, 0.005963, 0.2812, 0.003292, 0.2344, 0.005963, 0.2344, 0.003292, 0.1875, 0.005963, 0.2344, 0.003292, 0.2344, 0.005963, 0.2344, 0.003292, 0.1875, 0.005963, 0.1875, 0.005963, 0.6719, 0.003292, 0.625, 0.005963, 0.625, 0.003292, 0.625, 0.005963, 0.6719, 0.003292, 0.6719, 0.005963, 0.7188, 0.003292, 0.6719, 0.005963, 0.6719, 0.003292, 0.6719, 0.005963, 0.7188, 0.003292, 0.7188, 0.005963, 0.7656, 0.003292, 0.7188, 0.005963, 0.7188, 0.003292, 0.7188, 0.005963, 0.7656, 0.003292, 0.7656, 0.005963, 0.8125, 0.003292, 0.7656, 0.005963, 0.7656, 0.003292, 0.7656, 0.005963, 0.8125, 0.003292, 0.8125, 0.003292, 0.1875, 0.005963, 0.1484, 0.005963, 0.1875, 0.005963, 0.1484, 0.003292, 0.1875, 0.003292, 0.1484, 0.003292, 0.1484, 0.005963, 0.1328, 0.005963, 0.1484, 0.005963, 0.1328, 0.003292, 0.1484, 0.003292, 0.1328, 0.003292, 0.1328, 0.005963, 0.1016, 0.005963, 0.1328, 0.005963, 0.1016, 0.003292, 0.1328, 0.003292, 0.1016, 0.003292, 0.1016, 0.005963, 0.08594, 0.005963, 0.1016, 0.005963, 0.08594, 0.003292, 0.1016, 0.003292, 0.08594, 0.003292, 0.08594, 0.005963, 0.04688, 0.005963, 0.08594, 0.005963, 0.04688, 0.003292, 0.08594, 0.003292, 0.04688, 0.003292, 0.0, 0.005963, 0.04688, 0.003292, 0.04688, 0.005963, 0.04688, 0.003292, 0.0, 0.005963, 0.0, 0.005963, 0.8125, 0.003292, 0.8516, 0.003292, 0.8125, 0.003292, 0.8516, 0.005963, 0.8125, 0.005963, 0.8516, 0.005963, 0.8516, 0.003292, 0.8672, 0.003292, 0.8516, 0.003292, 0.8672, 0.005963, 0.8516, 0.005963, 0.8672, 0.005963, 0.8672, 0.003292, 0.8984, 0.003292, 0.8672, 0.003292, 0.8984, 0.005963, 0.8672, 0.005963, 0.8984, 0.005963, 0.8984, 0.003292, 0.9141, 0.003292, 0.8984, 0.003292, 0.9141, 0.005963, 0.8984, 0.005963, 0.9141, 0.005963, 0.9141, 0.003292, 0.9531, 0.003292, 0.9141, 0.003292, 0.9531, 0.005963, 0.9141, 0.005963, 0.9531, 0.005963, 1.0, 0.003292, 0.9531, 0.005963, 0.9531, 0.003292, 0.9531, 0.005963, 1.0, 0.003292, 1.0, 0.06333, 0.2418, 0.0621, 0.1949, 0.06332, 0.1949, 0.0621, 0.1949, 0.06333, 0.2418, 0.06211, 0.2418, 0.06209, 0.1481, 0.06332, 0.1949, 0.0621, 0.1949, 0.06332, 0.1949, 0.06209, 0.1481, 0.06331, 0.148, 0.06208, 0.1012, 0.06331, 0.148, 0.06209, 0.1481, 0.06331, 0.148, 0.06208, 0.1012, 0.0633, 0.1012, 0.06208, 0.0543, 0.0633, 0.1012, 0.06208, 0.1012, 0.0633, 0.1012, 0.06208, 0.0543, 0.06329, 0.05429, 0.06208, 0.0543, 0.06328, 0.01523, 0.06329, 0.05429, 0.06328, 0.01523, 0.06208, 0.0543, 0.06207, 0.01524, 0.06207, 0.01524, 0.06342, 0.0, 0.06328, 0.01523, 0.06342, 0.0, 0.06207, 0.01524, 0.06221, 1.335e-05, 0.06348, 0.03262, 0.06513, 0.0, 0.06469, 0.03222, 0.06469, 0.03222, 0.06342, 0.04787, 0.06348, 0.03262, 0.06342, 0.04787, 0.06469, 0.03222, 0.06464, 0.04748, 0.06513, 0.0, 0.06348, 0.03262, 0.06391, 0.0003929, 0.06464, 0.04748, 0.06365, 0.0869, 0.06342, 0.04787, 0.06365, 0.0869, 0.06464, 0.04748, 0.06486, 0.08651, 0.06513, 0.1333, 0.06365, 0.0869, 0.06486, 0.08651, 0.06365, 0.0869, 0.06513, 0.1333, 0.06391, 0.1337, 0.5598, 0.5859, 0.5676, 0.5391, 0.5676, 0.5859, 0.5676, 0.5391, 0.5598, 0.5859, 0.5598, 0.5391, 0.5676, 0.5859, 0.5598, 0.6328, 0.5598, 0.5859, 0.5598, 0.6328, 0.5676, 0.5859, 0.5676, 0.6328, 0.5676, 0.6328, 0.5598, 0.6797, 0.5598, 0.6328, 0.5598, 0.6797, 0.5676, 0.6328, 0.5676, 0.6797, 0.5676, 0.6797, 0.5598, 0.7266, 0.5598, 0.6797, 0.5598, 0.7266, 0.5676, 0.6797, 0.5676, 0.7266, 0.5676, 0.7656, 0.5598, 0.7266, 0.5676, 0.7266, 0.5598, 0.7266, 0.5676, 0.7656, 0.5598, 0.7656, 0.5598, 0.4891, 0.5676, 0.5391, 0.5598, 0.5391, 0.5676, 0.5391, 0.5598, 0.4891, 0.5676, 0.4891, 0.5598, 0.4391, 0.5676, 0.4891, 0.5598, 0.4891, 0.5676, 0.4891, 0.5598, 0.4391, 0.5676, 0.4391, 0.5598, 0.3891, 0.5676, 0.4391, 0.5598, 0.4391, 0.5676, 0.4391, 0.5598, 0.3891, 0.5676, 0.3891, 0.5598, 0.3391, 0.5676, 0.3891, 0.5598, 0.3891, 0.5676, 0.3891, 0.5598, 0.3391, 0.5676, 0.3391, 0.5598, 0.2891, 0.5676, 0.3391, 0.5598, 0.3391, 0.5676, 0.3391, 0.5598, 0.2891, 0.5676, 0.2891, 0.5598, 0.2422, 0.5676, 0.2891, 0.5598, 0.2891, 0.5676, 0.2891, 0.5598, 0.2422, 0.5676, 0.2422, 0.5598, 0.1953, 0.5676, 0.2422, 0.5598, 0.2422, 0.5676, 0.2422, 0.5598, 0.1953, 0.5676, 0.1953, 0.5598, 0.1484, 0.5676, 0.1953, 0.5598, 0.1953, 0.5676, 0.1953, 0.5598, 0.1484, 0.5676, 0.1484, 0.5598, 0.1016, 0.5676, 0.1484, 0.5598, 0.1484, 0.5676, 0.1484, 0.5598, 0.1016, 0.5676, 0.1016, 0.5598, 0.0625, 0.5676, 0.1016, 0.5598, 0.1016, 0.5676, 0.1016, 0.5598, 0.0625, 0.5676, 0.0625, 0.561, 0.04728, 0.5676, 0.0625, 0.5598, 0.0625, 0.5676, 0.0625, 0.561, 0.04728, 0.5676, 0.04708, 0.5664, 0.01522, 0.5676, 0.04708, 0.561, 0.04728, 0.5676, 0.04708, 0.5664, 0.01522, 0.5676, 0.01542, 0.5676, 0.0, 0.5676, 0.01542, 0.5664, 0.01522, 0.5664, 0.8129, 0.5676, 0.781, 0.5676, 0.8127, 0.5676, 0.781, 0.5664, 0.8129, 0.561, 0.7808, 0.5676, 0.8127, 0.5676, 0.8281, 0.5664, 0.8129, 0.561, 0.7808, 0.5676, 0.7656, 0.5676, 0.781, 0.5676, 0.7656, 0.561, 0.7808, 0.5598, 0.7656])
me_instance0_basic_roa_mesh2.materials.append(mat_default_obj)
me_instance0_basic_roa_mesh2.use_remesh_fix_poles = True
me_instance0_basic_roa_mesh2.use_remesh_preserve_attributes = False
me_instance0_basic_roa_mesh2.use_mirror_vertex_groups = False
me_instance0_basic_roa_mesh2.update()
me_instance0_basic_roa_mesh2.normals_split_custom_set([tuple(v) for v in zip(*[iter([0.0, 1.0, 0.0, 0.0, 1.0, 0.0, 0.0, 1.0, 0.0, 0.0, 1.0, 0.0, 0.0, 1.0, 0.0, 0.0, 1.0, 0.0, 0.0, 1.0, 0.0, 0.0, 1.0, 0.0, 0.0, 1.0, 0.0, 0.0, 1.0, 0.0, 0.0, 1.0, 0.0, 0.0, 1.0, 0.0, 0.0, 1.0, 0.0, 0.0, 1.0, 0.0, 0.0, 1.0, 0.0, 0.0, 1.0, 0.0, 0.0, 1.0, 0.0, 0.0, 1.0, 0.0, 0.0, 1.0, 0.0, 0.0, 1.0, 0.0, 0.0, 1.0, 0.0, 0.0, 1.0, 0.0, 0.0, 1.0, 0.0, 0.0, 1.0, 0.0, 0.0, 1.0, 0.0, 0.0, 1.0, 0.0, 0.0, 1.0, 0.0, 0.0, 1.0, 0.0, 0.0, 1.0, 0.0, 0.0, 1.0, 0.0, 0.0, 1.0, 0.0, 0.0, 1.0, 0.0, 0.0, 1.0, 0.0, 0.0, 1.0, 0.0, 0.0, 1.0, 0.0, 0.0, 1.0, 0.0, 0.0, 1.0, 0.0, 0.0, 1.0, 0.0, 0.0, 1.0, 0.0, 0.0, 1.0, 0.0, 0.0, 1.0, 0.0, 0.0, 1.0, 0.0, 0.0, 1.0, 0.0, 0.0, 1.0, 0.0, 0.0, 1.0, 0.0, 0.0, 1.0, 0.0, 0.0, 1.0, 0.0, 0.0, 1.0, 0.0, 0.0, 1.0, 0.0, 0.0, 1.0, 0.0, 0.0, 1.0, 0.0, 0.0, 1.0, 0.0, 0.0, 1.0, 0.0, 0.0, 1.0, 0.0, 0.0, 1.0, 0.0, 0.0, 1.0, 0.0, 0.0, 1.0, 0.0, 0.0, 1.0, 0.0, 0.0, 1.0, 0.0, 0.0, 1.0, 0.0, 0.0, 1.0, 0.0, 0.0, 1.0, 0.0, 0.0, 1.0, 0.0, 0.0, 1.0, 0.0, 0.0, 1.0, 0.0, 0.0, 1.0, 0.0, 0.0, 1.0, 0.0, 0.0, 1.0, 0.0, 0.0, 1.0, 0.0, 0.0, 1.0, 0.0, 0.0, 1.0, 0.0, 0.0, 1.0, 0.0, 0.0, 1.0, 0.0, 0.0, 1.0, 0.0, 0.0, 1.0, 0.0, 0.0, 1.0, 0.0, 0.0, 1.0, 0.0, 0.0, 1.0, 0.0, 0.0, 1.0, 0.0, 0.0, 1.0, 0.0, 0.0, 1.0, 0.0, 0.0, 1.0, 0.0, 0.0, 1.0, 0.0, 0.0, 1.0, 0.0, 0.0, 1.0, 0.0, 0.0, 1.0, 0.0, 0.0, 1.0, 0.0, 0.0, 1.0, 0.0, 0.0, 1.0, 0.0, 0.0, 1.0, 0.0, 0.0, 1.0, 0.0, 0.0, 1.0, 0.0, 0.0, 1.0, 0.0, 0.0, 1.0, 0.0, 0.0, 1.0, 0.0, 0.0, 1.0, 0.0, 0.0, 1.0, 0.0, 0.0, 1.0, 0.0, 0.0, 1.0, 0.0, 0.0, 1.0, 0.0, 0.0, 1.0, 0.0, 0.0, 1.0, 0.0, 0.0, 1.0, 0.0, 0.0, 1.0, 0.0, 0.0, 1.0, 0.0, 0.0, 1.0, 0.0, 0.0, 1.0, 0.0, 0.0, 1.0, 0.0, 0.0, 1.0, 0.0, 0.0, 1.0, 0.0, 0.0, 1.0, 0.0, 0.0, 1.0, 0.0, 0.0, 1.0, 0.0, 0.0, 1.0, 0.0, 0.0, 1.0, 0.0, 0.0, 1.0, 0.0, 0.0, 1.0, 0.0, 0.0, 1.0, 0.0, 0.0, 1.0, 0.0, 0.0, 1.0, 0.0, 0.0, 1.0, 0.0, 0.0, 1.0, 0.0, 0.0, 1.0, 0.0, 0.0, 1.0, 0.0, 0.0, 1.0, 0.0, 0.0, 1.0, 0.0, 0.0, 1.0, 0.0, 0.0, 1.0, 0.0, 0.0, 1.0, 0.0, 0.0, 1.0, 0.0, 0.0, 1.0, 0.0, 0.0, 1.0, 0.0, 0.0, 1.0, 0.0, 0.0, 1.0, 0.0, 0.0, 1.0, 0.0, 0.0, 1.0, 0.0, 0.0, 1.0, 0.0, 0.0, 1.0, 0.0, 0.0, 1.0, 0.0, 0.0, 1.0, 0.0, 0.0, 1.0, 0.0, 0.0, 1.0, 0.0, 0.0, 1.0, 0.0, 0.0, 1.0, 0.0, 0.0, 1.0, 0.0, 0.0, 1.0, 0.0, 0.0, 1.0, 0.0, 0.0, 1.0, 0.0, 0.0, 1.0, 0.0, 0.0, 1.0, 0.0, 0.0, 1.0, 0.0, 0.0, 1.0, 0.0, 0.0, 1.0, 0.0, 0.0, 1.0, 0.0, 0.0, 1.0, 0.0, 0.0, 1.0, 0.0, 0.0, 1.0, 0.0, 0.0, 1.0, 0.0, 0.0, 1.0, 0.0, 0.0, 1.0, 0.0, 0.0, 1.0, 0.0, 0.0, 1.0, 0.0, 0.0, 1.0, 0.0, 0.0, 1.0, 0.0, 0.0, 1.0, 0.0, 0.0, 1.0, 0.0, 0.0, 1.0, 0.0, 0.0, 1.0, 0.0, 0.0, 1.0, 0.0, 0.0, 1.0, 0.0, 0.0, 1.0, 0.0, 0.0, 1.0, 0.0, 0.0, 1.0, 0.0, 0.0, 1.0, 0.0, 0.0, 1.0, 0.0, 0.0, 1.0, 0.0, 0.0, 1.0, 0.0, 0.0, 1.0, 0.0, 0.0, 1.0, 0.0, 0.0, 1.0, 0.0, 0.0, 1.0, 0.0, 0.0, 1.0, 0.0, 0.0, 1.0, 0.0, 0.0, 1.0, 0.0, 0.0, 1.0, 0.0, 0.0, 1.0, 0.0, 0.0, 1.0, 0.0, 0.0, 1.0, 0.0, 0.0, 1.0, 0.0, 0.0, 1.0, 0.0, 0.0, 1.0, 0.0, 0.0, 1.0, 0.0, 0.0, 1.0, 0.0, 0.0, 1.0, 0.0, 0.0, 1.0, 0.0, 0.0, 1.0, 0.0, 0.0, 1.0, 0.0, 0.0, 1.0, 0.0, 0.0, 1.0, 0.0, 0.0, 1.0, 0.0, 0.0, 1.0, 0.0, 0.0, 1.0, 0.0, 0.0, 1.0, 0.0, 0.0, 1.0, 0.0, 0.0, 1.0, 0.0, 0.0, 1.0, 0.0, 0.0, 1.0, 0.0, 0.0, 1.0, 0.0, 0.0, 1.0, 0.0, 0.0, 1.0, 0.0, 0.0, 1.0, 0.0, 0.0, 1.0, 0.0, 0.0, 1.0, 0.0, 0.0, 1.0, 0.0, 0.0, 1.0, 0.0, 0.0, 1.0, 0.0, 0.0, 1.0, 0.0, 0.0, 1.0, 0.0, 0.0, 1.0, 0.0, 0.0, 1.0, 0.0, 0.0, 1.0, 0.0, 0.0, 1.0, 0.0, 0.0, 1.0, 0.0, 0.0, 1.0, 0.0, 0.0, 1.0, 0.0, 0.0, 1.0, 0.0, 0.0, 1.0, 0.0, 0.0, 1.0, 0.0, 0.0, 1.0, 0.0, 0.0, 1.0, 0.0, 0.0, 1.0, 0.0, 0.0, 1.0, 0.0, 0.0, 1.0, 0.0, 0.0, 1.0, 0.0, 0.0, 1.0, 0.0, 0.0, 1.0, 0.0, 0.0, 1.0, 0.0, 0.0, 1.0, 0.0, 0.0, 1.0, 0.0, 0.0, 1.0, 0.0, 0.0, 1.0, 0.0, 0.0, 1.0, 0.0, 0.0, 1.0, 0.0, 0.0, 1.0, 0.0, 0.0, 1.0, 0.0, 0.0, 1.0, 0.0, 0.0, 1.0, 0.0, 0.0, 1.0, 0.0, 0.0, 1.0, 0.0, 0.0, 1.0, 0.0, 0.0, 1.0, 0.0, 0.0, 1.0, 0.0, 0.0, 1.0, 0.0, 0.0, 1.0, 0.0, 0.0, 1.0, 0.0, 0.0, 1.0, 0.0, 0.0, 1.0, 0.0, 0.0, 1.0, 0.0, 0.0, 1.0, 0.0, 0.0, 1.0, 0.0, 0.0, 1.0, 0.0, 0.0, 1.0, 0.0, 0.0, 1.0, 0.0, 0.0, 1.0, 0.0, 0.0, 1.0, 0.0, 0.0, 1.0, 0.0, 0.0, 1.0, 0.0, 0.0, 1.0, 0.0, 0.0, 1.0, 0.0, 0.0, 1.0, 0.0, 0.0, 1.0, 0.0, 0.0, 1.0, 0.0, 0.0, 1.0, 0.0, 0.0, 1.0, 0.0, 0.0, 1.0, 0.0, 0.0, 1.0, 0.0, 0.0, 1.0, 0.0, 0.0, 1.0, 0.0, 0.0, 1.0, 0.0, 0.0, 1.0, 0.0, 0.0, 1.0, 0.0, 0.0, 1.0, 0.0, 0.0, 1.0, 0.0, 0.0, 1.0, 0.0, 0.0, 1.0, 0.0, 0.0, 1.0, 0.0, 0.0, 1.0, 0.0, 0.0, 1.0, 0.0, 0.0, 1.0, 0.0, 0.0, 1.0, 0.0, 0.0, 1.0, 0.0, 0.0, 1.0, 0.0, 0.0, 1.0, 0.0, 0.0, 1.0, 0.0, 0.0, 1.0, 0.0, 0.0, 1.0, 0.0, 0.0, 1.0, 0.0, 0.0, 1.0, 0.0, 0.0, 1.0, 0.0, 0.0, 1.0, 0.0, 1.0, 0.0, 0.0, 1.0, 0.0, 0.0, 1.0, 0.0, 0.0, 1.0, 0.0, 0.0, 1.0, 0.0, 0.0, 1.0, 0.0, 0.0, 1.0, 0.0, 0.0, 1.0, 0.0, 0.0, 1.0, 0.0, 0.0, 1.0, 0.0, 0.0, 1.0, 0.0, 0.0, 1.0, 0.0, 0.0, 1.0, 0.0, 0.0, 1.0, 0.0, 0.0, 1.0, 0.0, 0.0, 1.0, 0.0, 0.0, 1.0, 0.0, 0.0, 1.0, 0.0, 0.0, 1.0, 0.0, 0.0, 1.0, 0.0, 0.0, 1.0, 0.0, 0.0, 1.0, 0.0, 0.0, 1.0, 0.0, 0.0, 1.0, 0.0, 0.0, 1.0, 0.0, 0.0, 1.0, 0.0, 0.0, 1.0, 0.0, 0.0, 1.0, 0.0, 0.0, 1.0, 0.0, 0.0, 1.0, 0.0, 0.0, 1.0, 0.0, 0.0, 1.0, 0.0, 0.0, 1.0, 0.0, 0.0, 1.0, 0.0, 0.0, 1.0, 0.0, 0.0, 1.0, 0.0, 0.0, 1.0, 0.0, 0.0, 1.0, 0.0, 0.0, 1.0, 0.0, 0.0, 1.0, 0.0, 0.0, 1.0, 0.0, 0.0, 1.0, 0.0, 0.0, 1.0, 0.0, 0.0, 1.0, 0.0, 0.0, 1.0, 0.0, 0.0, 1.0, 0.0, 0.0, 1.0, 0.0, 0.0, 1.0, 0.0, 0.0, 1.0, 0.0, 0.0, 1.0, 0.0, 0.0, 1.0, 0.0, 0.0, 1.0, 0.0, 0.0, 1.0, 0.0, 0.0, 1.0, 0.0, 0.0, 1.0, 0.0, 0.0, 0.9968, 0.0, 0.08035, 1.0, 0.0, 0.0, 0.9968, 0.0, 0.08035, 1.0, 0.0, 0.0, 1.0, 0.0, 0.0, 0.9871, 1.21e-06, 0.1602, 0.971, 5.214e-06, 0.239, 0.9968, 3.512e-09, 0.08035, 0.971, 5.214e-06, 0.239, 0.9871, 1.21e-06, 0.1602, 0.9871, 6.441e-06, 0.1602, 0.9487, 2.682e-06, 0.3162, 0.971, 1.294e-07, 0.239, 0.971, -9.218e-07, 0.239, 0.971, 1.294e-07, 0.239, 0.9487, 2.682e-06, 0.3162, 0.971, 0.0, 0.239, 0.971, 0.0, 0.239, 0.9968, 0.0, 0.08035, 0.971, 1.294e-07, 0.239, 0.9968, 0.0, 0.08035, 0.971, 0.0, 0.239, 0.9968, 0.0, 0.08035, 0.9968, 0.0, 0.08035, 1.0, 0.0, 0.0, 0.9968, 0.0, 0.08035, 1.0, 0.0, 0.0, 0.9968, 0.0, 0.08035, 1.0, 0.0, 0.0, 1.0, 0.0, 0.0, 1.0, 0.0, 0.0, 1.0, 0.0, 0.0, 1.0, 0.0, 0.0, 1.0, 0.0, 0.0, 1.0, 0.0, 0.0, -1.0, 0.0, 0.0, -1.0, 0.0, 0.0, -1.0, 0.0, 0.0, -1.0, 0.0, 0.0, -1.0, 0.0, 0.0, -1.0, 0.0, 0.0, -1.0, 0.0, 0.0, -1.0, 0.0, 0.0, -1.0, 0.0, 0.0, -1.0, 0.0, 0.0, -1.0, 0.0, 0.0, -1.0, 0.0, 0.0, -1.0, 0.0, 0.0, -1.0, 0.0, 0.0, -1.0, 0.0, 0.0, -1.0, 0.0, 0.0, -1.0, 0.0, 0.0, -1.0, 0.0, 0.0, -1.0, 0.0, 0.0, -1.0, 0.0, 0.0, -1.0, 0.0, 0.0, -1.0, 0.0, 0.0, -1.0, 0.0, 0.0, -1.0, 0.0, 0.0, -1.0, 0.0, 0.0, -1.0, 0.0, 0.0, -1.0, 0.0, 0.0, -1.0, 0.0, 0.0, -1.0, 0.0, 0.0, -1.0, 0.0, 0.0, -1.0, 0.0, 0.0, -1.0, 0.0, 0.0, -1.0, 0.0, 0.0, -1.0, 0.0, 0.0, -1.0, 0.0, 0.0, -1.0, 0.0, 0.0, -1.0, 0.0, 0.0, -1.0, 0.0, 0.0, -1.0, 0.0, 0.0, -1.0, 0.0, 0.0, -1.0, 0.0, 0.0, -1.0, 0.0, 0.0, -1.0, 0.0, 0.0, -1.0, 0.0, 0.0, -1.0, 0.0, 0.0, -1.0, 0.0, 0.0, -1.0, 0.0, 0.0, -1.0, 0.0, 0.0, -1.0, 0.0, 0.0, -1.0, 0.0, 0.0, -1.0, 0.0, 0.0, -1.0, 0.0, 0.0, -1.0, 0.0, 0.0, -1.0, 0.0, 0.0, -1.0, 0.0, 0.0, -1.0, 0.0, 0.0, -1.0, 0.0, 0.0, -1.0, 0.0, 0.0, -1.0, 0.0, 0.0, -1.0, 0.0, 0.0, -1.0, 0.0, 0.0, -1.0, 0.0, 0.0, -1.0, 0.0, 0.0, -1.0, 0.0, 0.0, -1.0, 0.0, 0.0, -1.0, 0.0, 0.0, -1.0, 0.0, 0.0, -1.0, 0.0, 0.0, -1.0, 0.0, 0.0, -1.0, 0.0, 0.0, -1.0, 0.0, 0.0, -1.0, 0.0, 0.0, -1.0, 0.0, 0.0, -1.0, 0.0, 0.0, -1.0, 0.0, 0.0, -1.0, 0.0, 0.0, -1.0, 0.0, 0.0, -1.0, 0.0, 0.0, -1.0, 0.0, 0.0, -1.0, 0.0, 0.0, -1.0, 0.0, 0.0, -1.0, 0.0, 0.0, -1.0, 0.0, 0.0, -1.0, 0.0, 0.0, -1.0, 0.0, 0.0, -1.0, 0.0, 0.0, -1.0, 0.0, 0.0, -1.0, 0.0, 0.0, -1.0, 0.0, 0.0, -1.0, 0.0, 0.0, -1.0, 0.0, 0.0, -1.0, 0.0, 0.0, -1.0, 0.0, 0.0, -1.0, 0.0, 0.0, -1.0, 0.0, 0.0, -1.0, 0.0, 0.0, -1.0, 0.0, 0.0, -1.0, 0.0, 0.0, -1.0, 0.0, 0.0, -1.0, 0.0, 0.0, -1.0, 0.0, 0.0, -1.0, 0.0, 0.0, -1.0, 0.0, 0.0, -1.0, 0.0, 0.0, -1.0, 0.0, 0.0, -1.0, 0.0, 0.0, -1.0, 0.0, 0.0, -1.0, 0.0, 0.0, -1.0, 0.0, 0.0, -1.0, 0.0, 0.0, -1.0, 0.0, 0.0, -1.0, 0.0, 0.0, -1.0, 0.0, 0.0, -1.0, 0.0, 0.0, -1.0, 0.0, 0.0, -1.0, 0.0, 0.0, -1.0, 0.0, 0.0, -1.0, 0.0, 0.0, -1.0, 0.0, 0.0, -1.0, 0.0, 0.0, -1.0, 0.0, 0.0, -1.0, 0.0, 0.0, -1.0, 0.0, 0.0, -1.0, 0.0, 0.0, -1.0, 0.0, 0.0, -1.0, 0.0, 0.0, -1.0, 0.0, 0.0, -1.0, 0.0, 0.0, -1.0, 0.0, 0.0, -1.0, 0.0, 0.0, -1.0, 0.0, 0.0, -1.0, 0.0, 0.0, -1.0, 0.0, 0.0, -1.0, 0.0, 0.0, -1.0, 0.0, 0.0, -1.0, 0.0, 0.0, -1.0, 0.0, 0.0, -1.0, 0.0, 0.0, -1.0, 0.0, 0.0, -1.0, 0.0, 0.0, -1.0, 0.0, 0.0, -1.0, 0.0, 0.0, -1.0, 0.0, 0.0, -1.0, 0.0, 0.0, -1.0, 0.0, 0.0, -1.0, 0.0, 0.0, -1.0, 0.0, 0.0, -1.0, 0.0, 0.0, -1.0, 0.0, 0.0, -1.0, 0.0, 0.0, 0.0, 1.0, 0.0, 0.0, 1.0, 0.0, 0.0, 1.0, 0.0, 0.0, 1.0, 0.0, 0.0, 1.0, 0.0, 0.0, 1.0, 0.0, 0.0, 1.0, 0.0, 0.0, 1.0, 0.0, 0.0, 1.0, 0.0, 0.0, 1.0, 0.0, 0.0, 1.0, 0.0, 0.0, 1.0, 0.0, 0.0, 1.0, 0.0, 0.0, 1.0, 0.0, 0.0, 1.0, 0.0, 0.0, 1.0, 0.0, 0.0, 1.0, 0.0, 0.0, 1.0, 0.0, 0.0, 1.0, 0.0, 0.0, 1.0, 0.0, 0.0, 1.0, 0.0, 0.0, 1.0, 0.0, 0.0, 1.0, 0.0, 0.0, 1.0, 0.0, 0.0, 1.0, 0.0, 0.0, 1.0, 0.0, 0.0, 1.0, 0.0, 0.0, 1.0, 0.0, 0.0, 1.0, 0.0, 0.0, 1.0, 0.0, 0.0, 1.0, 0.0, 0.0, 1.0, 0.0, 0.0, 1.0, 0.0, 0.0, 1.0, 0.0, 0.0, 1.0, 0.0, 0.0, 1.0, 0.0, 0.0, 1.0, 0.0, 0.0, 1.0, 0.0, 0.0, 1.0, 0.0, 0.0, 1.0, 0.0, 0.0, 1.0, 0.0, 0.0, 1.0, 0.0, 0.0, 1.0, 0.0, 0.0, 1.0, 0.0, 0.0, 1.0, 0.0, 0.0, 1.0, 0.0, 0.0, 1.0, 0.0, 0.0, 1.0, 0.0, 0.0, 1.0, 0.0, 0.0, 1.0, 0.0, 0.0, 1.0, 0.0, 0.0, 1.0, 0.0, 0.0, 1.0, 0.0, 0.0, 1.0, 0.0, 0.0, 1.0, 0.0, 0.0, 1.0, 0.0, 0.0, 1.0, 0.0, 0.0, 1.0, 0.0, 0.0, 1.0, 0.0, 0.0, 1.0, 0.0, 0.0, 1.0, 0.0, 0.0, 1.0, 0.0, 0.0, 1.0, 0.0, 0.0, 1.0, 0.0, 0.0, 1.0, 0.0, 0.0, 1.0, 0.0, 0.0, 1.0, 0.0, 0.0, 1.0, 0.0, 0.0, 1.0, 0.0, 0.0, 1.0, 0.0, 0.0, 1.0, 0.0, 0.0, 1.0, 0.0, 0.0, 1.0, 0.0, 0.0, 1.0, 0.0, 0.0, 1.0, 0.0, 0.0, 1.0, 0.0, 0.0, 1.0, 0.0, 0.0, 1.0, 0.0, 0.0, 1.0, 0.0, 0.0, 1.0, 0.0, 0.0, 1.0, 0.0, 0.0, 1.0, 0.0, 0.0, 1.0, 0.0, 0.0, 1.0, 0.0, 0.0, 1.0, 0.0, 0.0, 1.0, 0.0, 0.0, 1.0, 0.0, 0.0, 1.0, 0.0, 0.0, 1.0, 0.0, 0.0, 1.0, 0.0, 0.0, 1.0, 0.0, 0.0, 1.0, 0.0, 0.0, 1.0, 0.0, 0.0, 1.0, 0.0, 0.0, 1.0, 0.0, 0.0, 1.0, 0.0, 0.0, 1.0, 0.0, 0.0, 1.0, 0.0, 0.0, 1.0, 0.0, 0.0, 1.0, 0.0, 0.0, 1.0, 0.0, 0.0, 1.0, 0.0, 0.0, 1.0, 0.0, 0.0, 1.0, 0.0, 0.0, 1.0, 0.0, 0.0, 1.0, 0.0, 0.0, 1.0, 0.0, 0.0, 1.0, 0.0, 0.0, 1.0, 0.0, 0.0, 1.0, 0.0, 0.0, 1.0, 0.0, 0.0, 1.0, 0.0, 0.0, 1.0, 0.0, 0.0, 1.0, 0.0, 0.0, 1.0, 0.0, 0.0, 1.0, 0.0, 0.0, 1.0, 0.0, 0.0, 1.0, 0.0, 0.0, 1.0, 0.0, 0.0, 1.0, 0.0, 0.0, 1.0, 0.0, 0.0, 1.0, 0.0, 0.0, 1.0, 0.0, 0.0, 1.0, 0.0, 0.0, 1.0, 0.0, 0.0, 1.0, 0.0, 0.0, 1.0, 0.0, 0.0, 1.0, 0.0, 0.0, 1.0, 0.0, 0.0, 1.0, 0.0, 0.0, 1.0, 0.0, 0.0, 1.0, 0.0, 0.0, 1.0, 0.0, 0.0, 1.0, 0.0, 0.0, 1.0, 0.0, 0.0, 1.0, 0.0, 0.0, 1.0, 0.0, 0.0, 1.0, 0.0, 0.0, 1.0, 0.0, 0.0, 1.0, 0.0, 0.0, 1.0, 0.0, 0.0, 1.0, 0.0, 0.0, 1.0, 0.0, 0.0, 1.0, 0.0, 0.0, 1.0, 0.0, 0.0, 1.0, 0.0, 0.0, 1.0, 0.0, 0.0, 1.0, 0.0, 0.0, 1.0, 0.0, 0.0, 1.0, 0.0, 0.0, 1.0, 0.0, 0.0, 1.0, 0.0, 0.0, 1.0, 0.0, 0.0, 1.0, 0.0, 0.0, 1.0, 0.0, 0.0, 1.0, 0.0, 0.0, 1.0, 0.0, 0.0, 1.0, 0.0, 0.0, 1.0, 0.0, 0.0, 1.0, 0.0, 0.0, 1.0, 0.0, 0.0, 1.0, 0.0, 0.0, 1.0, 0.0, 0.0, 1.0, 0.0, 0.0, 1.0, 0.0, 0.0, 1.0, 0.0, 0.0, 1.0, 0.0, 0.0, 1.0, 0.0, 0.0, 1.0, 0.0, 0.0, 1.0, 0.0, 0.0, 1.0, 0.0, 0.0, 1.0, 0.0, 0.0, 1.0, 0.0, 0.0, 1.0, 0.0, 0.0, 1.0, 0.0, 0.0, 1.0, 0.0, 0.0, 1.0, 0.0, 0.0, 1.0, 0.0, 0.0, 1.0, 0.0, 0.0, 1.0, 0.0, 0.0, 1.0, 0.0, 0.0, 1.0, 0.0, 0.0, 1.0, 0.0, 0.0, 1.0, 0.0, 0.0, 1.0, 0.0, 0.0, 1.0, 0.0, 0.0, 1.0, 0.0, 0.0, 1.0, 0.0, 0.0, 1.0, 0.0, 0.0, 1.0, 0.0, 0.0, 1.0, 0.0, 0.0, 1.0, 0.0, 0.0, 1.0, 0.0, 0.0, 1.0, 0.0, 0.0, 1.0, 0.0, 0.0, 1.0, 0.0, 0.0, 1.0, 0.0, 0.0, 1.0, 0.0, 0.0, 1.0, 0.0, 0.0, 1.0, 0.0, 0.0, 1.0, 0.0, 0.0, 1.0, 0.0, 0.0, 1.0, 0.0, 0.0, 1.0, 0.0, 0.0, 1.0, 0.0, 0.0, 1.0, 0.0, 0.0, 1.0, 0.0, 0.0, 1.0, 0.0, 0.0, 1.0, 0.0, 0.0, 1.0, 0.0, 0.0, 1.0, 0.0, 0.0, 1.0, 0.0, 0.0, 1.0, 0.0, 0.0, 1.0, 0.0, 0.0, 1.0, 0.0, 0.0, 1.0, 0.0, 0.0, 1.0, 0.0, 0.0, 1.0, 0.0, 0.0, 1.0, 0.0, 0.0, 1.0, 0.0, 0.0, 1.0, 0.0, 0.0, 1.0, 0.0, 0.0, 1.0, 0.0, 0.0, 1.0, 0.0, 0.0, 1.0, 0.0, 0.0, 1.0, 0.0, 0.0, 1.0, 0.0, 0.0, 1.0, 0.0, 0.0, 1.0, 0.0, 0.0, 1.0, 0.0, 0.0, 1.0, 0.0, 0.0, 1.0, 0.0, 0.0, 1.0, 0.0, 0.0, 1.0, 0.0, 0.0, 1.0, 0.0, 0.0, 1.0, 0.0, 0.0, 1.0, 0.0, 0.0, 1.0, 0.0, 0.0, 1.0, 0.0, 0.0, 1.0, 0.0, 0.0, 1.0, 0.0, 0.0, 1.0, 0.0, 0.0, 1.0, 0.0, 0.0, 1.0, 0.0, 0.0, 1.0, 0.0, 0.0, 1.0, 0.0, 0.0, 1.0, 0.0, 0.0, 1.0, 0.0, 0.0, 1.0, 0.0, 0.0, 1.0, 0.0, 0.0, 1.0, 0.0, 0.0, 1.0, 0.0, 0.0, 1.0, 0.0, 0.0, 1.0, 0.0, 0.0, 1.0, 0.0, 0.0, 1.0, 0.0, 0.0, 1.0, 0.0, 0.0, 1.0, 0.0, 0.0, 1.0, 0.0, 0.0, 1.0, 0.0, 0.0, 1.0, 0.0, 0.0, 1.0, 0.0, 0.0, 1.0, 0.0, 0.0, 1.0, 0.0, 0.0, 1.0, 0.0, 0.0, 1.0, 0.0, 0.0, 1.0, 0.0, 0.0, 1.0, 0.0, 0.0, 1.0, 0.0, 0.0, 1.0, 0.0, 0.0, 1.0, 0.0, 0.0, 1.0, 0.0, 0.0, 1.0, 0.0, 0.0, 1.0, 0.0, 0.0, 1.0, 0.0, 0.0, 1.0, 0.0, 0.0, 1.0, 0.0, 0.0, 1.0, 0.0, 0.0, 1.0, 0.0, 0.0, 1.0, 0.0, 0.0, 1.0, 0.0, 0.0, 1.0, 0.0, 0.0, 1.0, 0.0, 0.0, 1.0, 0.0, 0.0, 1.0, 0.0, 0.0, 1.0, 0.0, 0.0, 1.0, 0.0, 0.0, 1.0, 0.0, 0.0, 1.0, 0.0, 0.0, 1.0, 0.0, 0.0, 1.0, 0.0, 0.0, 1.0, 0.0, 0.0, 1.0, 0.0, 0.0, 1.0, 0.0, 0.0, 1.0, 0.0, 0.0, 1.0, 0.0, 0.0, 1.0, 0.0, 0.0, 1.0, 0.0, 0.0, 1.0, 0.0, 0.0, 1.0, 0.0, -0.9057, 0.4239, 0.0, -0.9057, 0.4239, 0.0, -0.9057, 0.4239, 0.0, -0.9057, 0.4239, 0.0, -0.9057, 0.4239, 0.0, -0.9057, 0.4239, 0.0, -0.9057, 0.4239, 0.0, -0.9057, 0.4239, 0.0, -0.9057, 0.4239, 0.0, -0.9057, 0.4239, 0.0, -0.9057, 0.4239, 0.0, -0.9057, 0.4239, 0.0, -0.9057, 0.4239, 0.0, -0.9057, 0.4239, 0.0, -0.9057, 0.4239, 0.0, -0.9057, 0.4239, 0.0, -0.9057, 0.4239, 0.0, -0.9057, 0.4239, 0.0, -0.9057, 0.4239, 0.0, -0.9057, 0.4239, 0.0, -0.9057, 0.4239, 0.0, -0.9057, 0.4239, 0.0, -0.9057, 0.4239, 0.0, -0.9057, 0.4239, 0.0, -0.9057, 0.4239, 0.0, -0.9057, 0.4239, 0.0, -0.9057, 0.4239, 0.0, -0.9057, 0.4239, 0.0, -0.9057, 0.4239, 0.0, -0.9057, 0.4239, 0.0, -0.9057, 0.4239, 0.0, -0.9057, 0.4239, 0.0, -0.9057, 0.4239, 0.0, -0.9057, 0.4239, 0.0, -0.9057, 0.4239, 0.0, -0.9057, 0.4239, 0.0, -0.9057, 0.4239, 0.0, -0.9057, 0.4239, 0.0, -0.9057, 0.4239, 0.0, -0.9057, 0.4239, 0.0, -0.9057, 0.4239, 0.0, -0.9057, 0.4239, 0.0, -0.9057, 0.4239, 0.0, -0.9057, 0.4239, 0.0, -0.9057, 0.4239, 0.0, -0.9057, 0.4239, 0.0, -0.9057, 0.4239, 0.0, -0.9057, 0.4239, 0.0, -0.9057, 0.4239, 0.0, -0.9057, 0.4239, 0.0, -0.9057, 0.4239, 0.0, -0.9057, 0.4239, 0.0, -0.9057, 0.4239, 0.0, -0.9057, 0.4239, 0.0, -0.9057, 0.4239, 0.0, -0.9057, 0.4239, 0.0, -0.9057, 0.4239, 0.0, -0.9057, 0.4239, 0.0, -0.9057, 0.4239, 0.0, -0.9057, 0.4239, 0.0, -0.9057, 0.4239, 0.0, -0.9057, 0.4239, 0.0, -0.9057, 0.4239, 0.0, -0.9057, 0.4239, 0.0, -0.9057, 0.4239, 0.0, -0.9057, 0.4239, 0.0, -0.9057, 0.4239, 0.0, -0.9057, 0.4239, 0.0, -0.9057, 0.4239, 0.0, -0.9057, 0.4239, 0.0, -0.9057, 0.4239, 0.0, -0.9057, 0.4239, 0.0, -0.9057, 0.4239, 0.0, -0.9057, 0.4239, 0.0, -0.9057, 0.4239, 0.0, -0.9057, 0.4239, 0.0, -0.9057, 0.4239, 0.0, -0.9057, 0.4239, 0.0, -0.9057, 0.4239, 0.0, -0.9057, 0.4239, 0.0, -0.9057, 0.4239, 0.0, -0.9057, 0.4239, 0.0, -0.9057, 0.4239, 0.0, -0.9057, 0.4239, 0.0, -0.9057, 0.4239, 0.0, -0.9057, 0.4239, 0.0, -0.9057, 0.4239, 0.0, -0.9057, 0.4239, 0.0, -0.9057, 0.4239, 0.0, -0.9057, 0.4239, 0.0, -0.9057, 0.4239, 0.0, -0.9057, 0.4239, 0.0, -0.9057, 0.4239, 0.0, -0.9057, 0.4239, 0.0, -0.9057, 0.4239, 0.0, -0.9057, 0.4239, 0.0, -0.9057, 0.4239, 0.0, -0.9057, 0.4239, 0.0, -0.9057, 0.4239, 0.0, -0.9057, 0.4239, 0.0, -0.9057, 0.4239, 0.0, -0.9057, 0.4239, 0.0, -0.9057, 0.4239, 0.0, -0.9057, 0.4239, 0.0, -0.9057, 0.4239, 0.0, -0.9057, 0.4239, 0.0, -0.9057, 0.4239, 0.0, -0.9057, 0.4239, 0.0, -0.9057, 0.4239, 0.0, -0.9057, 0.4239, 0.0, -0.9057, 0.4239, 0.0, -0.9057, 0.4239, 0.0, -0.9057, 0.4239, 0.0, -0.9057, 0.4239, 0.0, -0.9057, 0.4239, 0.0, -0.9057, 0.4239, 0.0, -0.9057, 0.4239, 0.0, -0.9057, 0.4239, 0.0, -0.9057, 0.4239, 0.0, -0.9057, 0.4239, 0.0, -0.9057, 0.4239, 0.0, -0.9057, 0.4239, 0.0, -0.9057, 0.4239, 0.0, -0.9057, 0.4239, 0.0, -0.9057, 0.4239, 0.0, -0.9057, 0.4239, 0.0, -0.9057, 0.4239, 0.0, -0.9057, 0.4239, 0.0, -0.9057, 0.4239, 0.0, -0.9057, 0.4239, 0.0, -0.9057, 0.4239, 0.0, -0.9057, 0.4239, 0.0, -0.9057, 0.4239, 0.0, -0.9057, 0.4239, 0.0, -0.9057, 0.4239, 0.0, -0.9057, 0.4239, 0.0, -0.9057, 0.4239, 0.0, -0.9057, 0.4239, 0.0, -0.9057, 0.4239, 0.0, -0.9057, 0.4239, 0.0, -0.9057, 0.4239, 0.0, -0.9057, 0.4239, 0.0, -0.9057, 0.4239, 0.0, -0.9057, 0.4239, 0.0, -0.9057, 0.4239, 0.0, -0.9057, 0.4239, 0.0, -0.9057, 0.4239, 0.0, -0.9057, 0.4239, 0.0, -0.9057, 0.4239, 0.0, -0.9057, 0.4239, 0.0, 0.9057, 0.4239, 0.0, 0.9057, 0.4239, 0.0, 0.9057, 0.4239, 0.0, 0.9057, 0.4239, 0.0, 0.9057, 0.4239, 0.0, 0.9057, 0.4239, 0.0, 0.9057, 0.4239, 0.0, 0.9057, 0.4239, 0.0, 0.9057, 0.4239, 0.0, 0.9057, 0.4239, 0.0, 0.9057, 0.4239, 0.0, 0.9057, 0.4239, 0.0, 0.9057, 0.4239, 0.0, 0.9057, 0.4239, 0.0, 0.9057, 0.4239, 0.0, 0.9057, 0.4239, 0.0, 0.9057, 0.4239, 0.0, 0.9057, 0.4239, 0.0, 0.9057, 0.4239, 0.0, 0.9057, 0.4239, 0.0, 0.9057, 0.4239, 0.0, 0.9057, 0.4239, 0.0, 0.9057, 0.4239, 0.0, 0.9057, 0.4239, 0.0, 0.9057, 0.4239, 0.0, 0.9057, 0.4239, 0.0, 0.9057, 0.4239, 0.0, 0.9057, 0.4239, 0.0, 0.9057, 0.4239, 0.0, 0.9057, 0.4239, 0.0, 0.9057, 0.4239, 0.0, 0.9057, 0.4239, 0.0, 0.9057, 0.4239, 0.0, 0.9057, 0.4239, 0.0, 0.9057, 0.4239, 0.0, 0.9057, 0.4239, 0.0, 0.9057, 0.4239, 0.0, 0.9057, 0.4239, 0.0, 0.9057, 0.4239, 0.0, 0.9057, 0.4239, 0.0, 0.9057, 0.4239, 0.0, 0.9057, 0.4239, 0.0, 0.9057, 0.4239, 0.0, 0.9057, 0.4239, 0.0, 0.9057, 0.4239, 0.0, 0.9057, 0.4239, 0.0, 0.9057, 0.4239, 0.0, 0.9057, 0.4239, 0.0, 0.9057, 0.4239, 0.0, 0.9057, 0.4239, 0.0, 0.9057, 0.4239, 0.0, 0.9057, 0.4239, 0.0, 0.9057, 0.4239, 0.0, 0.9057, 0.4239, 0.0, 0.9057, 0.4239, 0.0, 0.9057, 0.4239, 0.0, 0.9057, 0.4239, 0.0, 0.9057, 0.4239, 0.0, 0.9057, 0.4239, 0.0, 0.9057, 0.4239, 0.0, 0.9057, 0.4239, 0.0, 0.9057, 0.4239, 0.0, 0.9057, 0.4239, 0.0, 0.9057, 0.4239, 0.0, 0.9057, 0.4239, 0.0, 0.9057, 0.4239, 0.0, 0.9057, 0.4239, 0.0, 0.9057, 0.4239, 0.0, 0.9057, 0.4239, 0.0, 0.9057, 0.4239, 0.0, 0.9057, 0.4239, 0.0, 0.9057, 0.4239, 0.0, 0.9057, 0.4239, 0.0, 0.9057, 0.4239, 0.0, 0.9057, 0.4239, 0.0, 0.9057, 0.4239, 0.0, 0.9057, 0.4239, 0.0, 0.9057, 0.4239, 0.0, 0.9057, 0.4239, 0.0, 0.9057, 0.4239, 0.0, 0.9057, 0.4239, 0.0, 0.9057, 0.4239, 0.0, 0.9057, 0.4239, 0.0, 0.9057, 0.4239, 0.0, 0.9057, 0.4239, 0.0, 0.9057, 0.4239, 0.0, 0.9057, 0.4239, 0.0, 0.9057, 0.4239, 0.0, 0.9057, 0.4239, 0.0, 0.9057, 0.4239, 0.0, 0.9057, 0.4239, 0.0, 0.9057, 0.4239, 0.0, 0.9057, 0.4239, 0.0, 0.9057, 0.4239, 0.0, 0.9057, 0.4239, 0.0, 0.9057, 0.4239, 0.0, 0.9057, 0.4239, 0.0, 0.9057, 0.4239, 0.0, 0.9057, 0.4239, 0.0, 0.9057, 0.4239, 0.0, 0.9057, 0.4239, 0.0, 0.9057, 0.4239, 0.0, 0.9057, 0.4239, 0.0, 0.9057, 0.4239, 0.0, 0.9057, 0.4239, 0.0, 0.9057, 0.4239, 0.0, 0.9057, 0.4239, 0.0, 0.9057, 0.4239, 0.0, 0.9057, 0.4239, 0.0, 0.9057, 0.4239, 0.0, 0.9057, 0.4239, 0.0, 0.9057, 0.4239, 0.0, 0.9057, 0.4239, 0.0, 0.9057, 0.4239, 0.0, 0.9057, 0.4239, 0.0, 0.9057, 0.4239, 0.0, 0.9057, 0.4239, 0.0, 0.9057, 0.4239, 0.0, 0.9057, 0.4239, 0.0, 0.9057, 0.4239, 0.0, 0.9057, 0.4239, 0.0, 0.9057, 0.4239, 0.0, 0.9057, 0.4239, 0.0, 0.9057, 0.4239, 0.0, 0.9057, 0.4239, 0.0, 0.9057, 0.4239, 0.0, 0.9057, 0.4239, 0.0, 0.9057, 0.4239, 0.0, 0.9057, 0.4239, 0.0, 0.9057, 0.4239, 0.0, 0.9057, 0.4239, 0.0, 0.9057, 0.4239, 0.0, 0.9057, 0.4239, 0.0, 0.9057, 0.4239, 0.0, 0.9057, 0.4239, 0.0, 0.9057, 0.4239, 0.0, 0.9057, 0.4239, 0.0, 0.9057, 0.4239, 0.0, 0.9057, 0.4239, 0.0, 0.9057, 0.4239, 0.0, 0.9057, 0.4239, 0.0, 0.9057, 0.4239, 0.0, 0.9057, 0.4239, 0.0, 0.9057, 0.4239, 0.0, 0.9057, 0.4239, 0.0, 0.9057, 0.4239, 0.0, 0.9057, 0.4239, 0.0, 0.9057, 0.4239, 0.0, 0.9057, 0.4239, 0.0, 0.9057, 0.4239, 0.0, 1.0, 0.0, 0.0, 1.0, 0.0, 0.0, 1.0, 0.0, 0.0, 1.0, 0.0, 0.0, 1.0, 0.0, 0.0, 1.0, 0.0, 0.0, 1.0, 0.0, 0.0, 1.0, 0.0, 0.0, 1.0, 0.0, 0.0, 1.0, 0.0, 0.0, 1.0, 0.0, 0.0, 1.0, 0.0, 0.0, 1.0, 0.0, 0.0, 1.0, 0.0, 0.0, 1.0, 0.0, 0.0, 1.0, 0.0, 0.0, 1.0, 0.0, 0.0, 1.0, 0.0, 0.0, 1.0, 0.0, 0.0, 1.0, 0.0, 0.0, 1.0, 0.0, 0.0, 1.0, 0.0, 0.0, 1.0, 0.0, 0.0, 1.0, 0.0, 0.0, 1.0, 0.0, 0.0, 0.9968, 0.0, -0.08035, 1.0, 0.0, 0.0, 0.9968, 0.0, -0.08035, 1.0, 0.0, 0.0, 0.9968, 6.068e-07, -0.08035, 0.9968, 6.068e-07, -0.08035, 0.9871, 5.231e-06, -0.1602, 0.9968, 0.0, -0.08035, 0.9871, 5.231e-06, -0.1602, 0.9968, 6.068e-07, -0.08035, 0.971, -1.271e-06, -0.239, 0.971, 1.294e-07, -0.239, 0.971, 2.674e-06, -0.239, 0.971, 0.0, -0.239, 0.971, 0.0, -0.239, 0.9968, 0.0, -0.08035, 0.971, 1.294e-07, -0.239, 0.9968, 0.0, -0.08035, 0.971, 0.0, -0.239, 0.9968, 0.0, -0.08035, 0.971, 2.674e-06, -0.239, 0.971, 1.294e-07, -0.239, 0.9487, 2.94e-06, -0.3162, 0.9968, 0.0, -0.08035, 1.0, 0.0, 0.0, 0.9968, 0.0, -0.08035, 1.0, 0.0, 0.0, 0.9968, 0.0, -0.08035, 1.0, 0.0, 0.0, 1.0, 0.0, 0.0, 1.0, 0.0, 0.0, 1.0, 0.0, 0.0, 1.0, 0.0, 0.0, 1.0, 0.0, 0.0, 1.0, 0.0, 0.0, 0.0, 1.0, 0.0, 0.0, 1.0, 0.0, 0.0, 1.0, 0.0, 0.0, 1.0, 0.0, 0.0, 1.0, 0.0, 0.0, 1.0, 0.0, 0.0, 1.0, 0.0, 0.0, 1.0, 0.0, 0.0, 1.0, 0.0, 0.0, 1.0, 0.0, 0.0, 1.0, 0.0, 0.0, 1.0, 0.0, 0.0, 1.0, 0.0, 0.0, 1.0, 0.0, 0.0, 1.0, 0.0, 0.0, 1.0, 0.0, 0.0, 1.0, 0.0, 0.0, 1.0, 0.0, 0.0, 1.0, 0.0, 0.0, 1.0, 0.0, 0.0, 1.0, 0.0, 0.0, 1.0, 0.0, 0.0, 1.0, 0.0, 0.0, 1.0, 0.0, 0.0, 1.0, 2.089e-09, 0.0, 1.0, 0.0, 0.0, 1.0, 0.0, 0.0, 1.0, 0.0, 0.0, 1.0, 2.089e-09, 0.0, 1.0, 3.617e-09, 0.0, 1.0, 0.0, 0.0, 1.0, 0.0, 0.0, 1.0, 0.0, 0.0, 1.0, 0.0, 0.0, 1.0, 0.0, 0.0, 1.0, 0.0, 0.0, 1.0, 0.0, 0.0, 1.0, 0.0, 0.0, 1.0, 0.0, 0.0, 1.0, 0.0, 0.0, 1.0, 0.0, 0.0, 1.0, 0.0, 0.0, 1.0, 0.0, 0.0, 1.0, 0.0, 0.0, 1.0, 0.0, 0.0, 1.0, 0.0, 0.0, 1.0, 0.0, 0.0, 1.0, 0.0, 0.0, 1.0, 0.0, 0.0, 1.0, 0.0, 0.0, 1.0, 0.0, 0.0, 1.0, 0.0, 0.0, 1.0, 0.0, 0.0, 1.0, 0.0, 0.0, 1.0, 0.0, 0.0, 1.0, 0.0, 0.0, 1.0, 0.0, 0.0, 1.0, 0.0, 0.0, 1.0, 0.0, 0.0, 1.0, 0.0, 0.0, 1.0, 0.0, 0.0, 1.0, 0.0, 0.0, 1.0, 0.0, 0.0, 1.0, 0.0, 0.0, 1.0, 0.0, 0.0, 1.0, 0.0, 0.0, 1.0, 0.0, 0.0, 1.0, 0.0, 0.0, 1.0, 0.0, 0.0, 1.0, 0.0, 0.0, 1.0, 0.0, 0.0, 1.0, 0.0, 0.0, 1.0, 0.0, 0.0, 1.0, 0.0, 0.0, 1.0, 0.0, 0.0, 1.0, 0.0, 0.0, 1.0, 0.0, 0.0, 1.0, 0.0, 0.0, 1.0, 0.0, 0.0, 1.0, 0.0, 0.0, 1.0, 0.0, 0.0, 1.0, 0.0, 0.0, 1.0, 0.0, 0.0, 1.0, 0.0, 0.0, 1.0, 0.0, 0.0, 1.0, 0.0, 0.0, 1.0, 0.0, 0.0, 1.0, 0.0, 0.0, 1.0, 0.0, 0.0, 1.0, 0.0, 0.0, 1.0, 0.0, 0.0, 1.0, 0.0, 0.0, 1.0, 0.0, 0.0, 1.0, 0.0, 0.0, 1.0, 0.0, 0.0, 1.0, 0.0, 0.0, 1.0, 0.0, 0.0, 1.0, 0.0, 0.0, 1.0, 0.0, 0.0, 1.0, 0.0, 0.0, 1.0, 0.0, 0.0, 1.0, 0.0, 0.0, 1.0, 0.0, 0.0, 1.0, 0.0, 0.0, 1.0, 0.0, 0.0, 1.0, 0.0, 0.0, 1.0, 0.0, 0.0, 1.0, 0.0, 0.0, 1.0, 0.0, 0.0, 1.0, 0.0, 0.0, 1.0, 2.241e-09, 0.0, 1.0, 0.0, 0.0, 1.0, 0.0, 0.0, 1.0, 0.0, 0.0, 1.0, 2.241e-09, 0.0, 1.0, 2.089e-09, 0.0, 1.0, 0.0, 0.0, 1.0, 2.089e-09, 0.0, 1.0, 2.241e-09, 0.0, 1.0, 3.617e-09])] * 3)])

# ---- objects
ob_plane = bpy.data.objects.new('plane', me_instance0_basic_roa_mesh2)

# ---- transforms, parenting, visibility, modifiers, constraints
ob_plane.location = (0.0, 0.0, 0.0)
ob_plane.rotation_euler = (1.571, -0.0, -3.142)
ob_plane.lineart.crease_threshold = 0.0

# ---- collection membership
col_collection.objects.link(ob_plane)

# ---- scene / render settings (as saved in the file)
scene.frame_start = 1; scene.frame_end = 250; scene.frame_set(1)
scene.render.engine = 'BLENDER_EEVEE_NEXT'
scene.cycles.use_denoising = False
scene.cycles.samples = 128
scene.cycles.sampling_pattern = 'TABULATED_SOBOL'
scene.cycles.use_adaptive_sampling = False
scene.cycles.use_light_tree = False
scene.view_settings.view_transform = 'Filmic'
bpy.context.view_layer.update()

# ---- added for rendering (the .blend has no active camera and no usable light): camera, sun
cam_auto = bpy.data.cameras.new('AutoCamera')
cam_auto.lens = 50.0
cam_auto.sensor_width = 36.0
cam_auto.clip_end = 1074.85
ob_auto_camera = bpy.data.objects.new('AutoCamera', cam_auto)
scene.collection.objects.link(ob_auto_camera)
ob_auto_camera.location = (61.2455, -73.4947, 48.5269)
ob_auto_camera.rotation_euler = (1.09748, -7.21219e-08, 0.694738)
scene.camera = ob_auto_camera
light_auto_sun = bpy.data.lights.new('AutoSun', 'SUN')
light_auto_sun.energy = 3.0
light_auto_sun.angle = 0.0523599
ob_auto_sun = bpy.data.objects.new('AutoSun', light_auto_sun)
scene.collection.objects.link(ob_auto_sun)
ob_auto_sun.rotation_euler = (0.872665, 0.174533, 0.523599)
bpy.context.view_layer.update()
